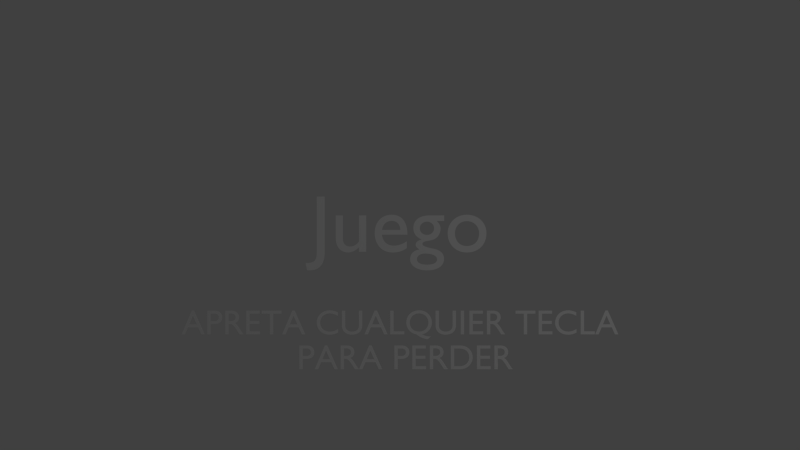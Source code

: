 # Source: Juego.blend  (saved by Blender 2.70.0; exported with 4.5.12 LTS)
import bpy
from mathutils import Matrix  # noqa: F401  (used for matrix-valued properties, if any)

bpy.ops.wm.read_factory_settings(use_empty=True)
scene = bpy.context.scene
scene.name = 'Juego'

# ---- collections
col_collection_1 = bpy.data.collections.new('Collection 1'); scene.collection.children.link(col_collection_1)

# ---- world
world_world = bpy.data.worlds.new('World'); scene.world = world_world
world_world.color = (0.05088, 0.05088, 0.05088)
world_world.use_sun_shadow = False
world_world.sun_shadow_jitter_overblur = 0.0
world_world.cycles.sampling_method = 'MANUAL'
world_world.cycles.sample_map_resolution = 256

# ---- cameras
cam_camera = bpy.data.cameras.new('Camera')
cam_camera.type = 'ORTHO'
cam_camera.clip_end = 100.0
cam_camera.lens = 35.0
cam_camera.sensor_width = 32.0
cam_camera.sensor_height = 18.0
cam_camera.ortho_scale = 7.314
cam_camera.dof.focus_distance = 0.0
cam_camera.dof.aperture_fstop = 128.0

# ---- lights
light_lamp = bpy.data.lights.new('Lamp', 'POINT')
light_lamp.transmission_factor = 0.0
light_lamp.cutoff_distance = 30.0
light_lamp.energy = 100.0
light_lamp.shadow_buffer_clip_start = 1.001
light_lamp.shadow_soft_size = 0.1
light_lamp.shadow_maximum_resolution = 0.006
light_lamp.use_absolute_resolution = True
light_lamp.cycles.use_multiple_importance_sampling = False

# ---- meshes
me_mesh_001 = bpy.data.meshes.new('Mesh.001')
me_mesh_001.from_pydata([(2.709, -0.318, 0.0), (2.709, -1.0, 0.0), (2.807, -1.0, 0.0), (2.807, -0.704, 0.0), (2.848, -0.704, 0.0), (2.86, -0.7044, 0.0), (2.873, -0.7058, 0.0), (2.885, -0.7087, 0.0), (2.897, -0.7133, 0.0), (2.91, -0.7201, 0.0), (2.924, -0.7295, 0.0), (2.938, -0.7418, 0.0), (2.953, -0.7573, 0.0), (2.97, -0.7766, 0.0), (2.988, -0.7998, 0.0), (3.007, -0.8275, 0.0), (3.029, -0.86, 0.0), (3.119, -1.0, 0.0), (3.236, -1.0, 0.0), (3.225, -0.9846, 0.0), (3.215, -0.9707, 0.0), (3.206, -0.9581, 0.0), (3.197, -0.9466, 0.0), (3.19, -0.9359, 0.0), (3.183, -0.9257, 0.0), (3.176, -0.916, 0.0), (3.17, -0.9064, 0.0), (3.163, -0.8968, 0.0), (3.157, -0.8868, 0.0), (3.15, -0.8763, 0.0), (3.143, -0.865, 0.0), (3.13, -0.8442, 0.0), (3.118, -0.8243, 0.0), (3.106, -0.8054, 0.0), (3.094, -0.7873, 0.0), (3.083, -0.7702, 0.0), (3.071, -0.754, 0.0), (3.059, -0.7387, 0.0), (3.046, -0.7243, 0.0), (3.034, -0.7109, 0.0), (3.02, -0.6983, 0.0), (3.006, -0.6867, 0.0), (2.991, -0.676, 0.0), (3.009, -0.6681, 0.0), (3.025, -0.659, 0.0), (3.04, -0.6488, 0.0), (3.053, -0.6374, 0.0), (3.065, -0.6248, 0.0), (3.075, -0.6112, 0.0), (3.084, -0.5966, 0.0), (3.092, -0.581, 0.0), (3.097, -0.5643, 0.0), (3.102, -0.5468, 0.0), (3.104, -0.5283, 0.0), (3.105, -0.509, 0.0), (3.103, -0.4805, 0.0), (3.098, -0.4539, 0.0), (3.089, -0.4294, 0.0), (3.078, -0.407, 0.0), (3.063, -0.387, 0.0), (3.045, -0.3692, 0.0), (3.024, -0.354, 0.0), (3.0, -0.3413, 0.0), (2.974, -0.3312, 0.0), (2.946, -0.324, 0.0), (2.914, -0.3195, 0.0), (2.881, -0.318, 0.0), (2.807, -0.402, 0.0), (2.87, -0.402, 0.0), (2.893, -0.4028, 0.0), (2.913, -0.4052, 0.0), (2.931, -0.4091, 0.0), (2.947, -0.4145, 0.0), (2.961, -0.4213, 0.0), (2.972, -0.4295, 0.0), (2.982, -0.439, 0.0), (2.99, -0.4499, 0.0), (2.996, -0.4619, 0.0), (3.0, -0.4751, 0.0), (3.003, -0.4895, 0.0), (3.004, -0.505, 0.0), (3.004, -0.5192, 0.0), (3.002, -0.533, 0.0), (2.998, -0.5464, 0.0), (2.993, -0.5591, 0.0), (2.986, -0.571, 0.0), (2.977, -0.5819, 0.0), (2.965, -0.5916, 0.0), (2.952, -0.5999, 0.0), (2.935, -0.6067, 0.0), (2.916, -0.6117, 0.0), (2.895, -0.6149, 0.0), (2.87, -0.616, 0.0), (2.807, -0.616, 0.0), (2.594, -0.318, 0.0), (2.207, -0.318, 0.0), (2.207, -1.0, 0.0), (2.603, -1.0, 0.0), (2.603, -0.912, 0.0), (2.305, -0.912, 0.0), (2.305, -0.7, 0.0), (2.584, -0.7, 0.0), (2.584, -0.612, 0.0), (2.305, -0.612, 0.0), (2.305, -0.406, 0.0), (2.594, -0.406, 0.0), (1.458, -1.0, 0.0), (1.724, -1.0, 0.0), (1.778, -0.9966, 0.0), (1.829, -0.9869, 0.0), (1.875, -0.9713, 0.0), (1.918, -0.9505, 0.0), (1.956, -0.9249, 0.0), (1.989, -0.8951, 0.0), (2.018, -0.8617, 0.0), (2.042, -0.8252, 0.0), (2.061, -0.7861, 0.0), (2.075, -0.745, 0.0), (2.083, -0.7025, 0.0), (2.086, -0.659, 0.0), (2.084, -0.6185, 0.0), (2.077, -0.5778, 0.0), (2.065, -0.5378, 0.0), (2.048, -0.499, 0.0), (2.026, -0.4622, 0.0), (1.999, -0.4281, 0.0), (1.967, -0.3974, 0.0), (1.929, -0.3706, 0.0), (1.886, -0.3486, 0.0), (1.837, -0.3321, 0.0), (1.783, -0.3216, 0.0), (1.723, -0.318, 0.0), (1.458, -0.318, 0.0), (1.556, -0.406, 0.0), (1.707, -0.406, 0.0), (1.753, -0.4084, 0.0), (1.794, -0.4152, 0.0), (1.831, -0.4263, 0.0), (1.864, -0.4411, 0.0), (1.893, -0.4595, 0.0), (1.918, -0.4811, 0.0), (1.938, -0.5056, 0.0), (1.955, -0.5325, 0.0), (1.968, -0.5617, 0.0), (1.978, -0.5927, 0.0), (1.983, -0.6252, 0.0), (1.985, -0.659, 0.0), (1.984, -0.6816, 0.0), (1.98, -0.7069, 0.0), (1.974, -0.734, 0.0), (1.964, -0.7619, 0.0), (1.95, -0.7899, 0.0), (1.932, -0.817, 0.0), (1.909, -0.8424, 0.0), (1.881, -0.8651, 0.0), (1.848, -0.8843, 0.0), (1.809, -0.8991, 0.0), (1.764, -0.9086, 0.0), (1.712, -0.912, 0.0), (1.556, -0.912, 0.0), (0.855, -0.318, 0.0), (0.855, -1.0, 0.0), (0.953, -1.0, 0.0), (0.953, -0.704, 0.0), (0.994, -0.704, 0.0), (1.006, -0.7044, 0.0), (1.019, -0.7058, 0.0), (1.031, -0.7087, 0.0), (1.043, -0.7133, 0.0), (1.056, -0.7201, 0.0), (1.07, -0.7295, 0.0), (1.084, -0.7418, 0.0), (1.099, -0.7573, 0.0), (1.116, -0.7766, 0.0), (1.134, -0.7998, 0.0), (1.153, -0.8275, 0.0), (1.175, -0.86, 0.0), (1.265, -1.0, 0.0), (1.382, -1.0, 0.0), (1.371, -0.9846, 0.0), (1.361, -0.9707, 0.0), (1.352, -0.9581, 0.0), (1.343, -0.9466, 0.0), (1.336, -0.9359, 0.0), (1.329, -0.9257, 0.0), (1.322, -0.916, 0.0), (1.316, -0.9064, 0.0), (1.309, -0.8968, 0.0), (1.303, -0.8868, 0.0), (1.296, -0.8763, 0.0), (1.289, -0.865, 0.0), (1.276, -0.8442, 0.0), (1.264, -0.8243, 0.0), (1.252, -0.8054, 0.0), (1.24, -0.7873, 0.0), (1.229, -0.7702, 0.0), (1.217, -0.754, 0.0), (1.205, -0.7387, 0.0), (1.192, -0.7243, 0.0), (1.18, -0.7109, 0.0), (1.166, -0.6983, 0.0), (1.152, -0.6867, 0.0), (1.137, -0.676, 0.0), (1.155, -0.6681, 0.0), (1.171, -0.659, 0.0), (1.186, -0.6488, 0.0), (1.199, -0.6374, 0.0), (1.211, -0.6248, 0.0), (1.221, -0.6112, 0.0), (1.23, -0.5966, 0.0), (1.238, -0.581, 0.0), (1.243, -0.5643, 0.0), (1.248, -0.5468, 0.0), (1.25, -0.5283, 0.0), (1.251, -0.509, 0.0), (1.249, -0.4805, 0.0), (1.244, -0.4539, 0.0), (1.235, -0.4294, 0.0), (1.224, -0.407, 0.0), (1.209, -0.387, 0.0), (1.191, -0.3692, 0.0), (1.17, -0.354, 0.0), (1.146, -0.3413, 0.0), (1.12, -0.3312, 0.0), (1.092, -0.324, 0.0), (1.06, -0.3195, 0.0), (1.027, -0.318, 0.0), (0.953, -0.402, 0.0), (1.016, -0.402, 0.0), (1.039, -0.4028, 0.0), (1.059, -0.4052, 0.0), (1.077, -0.4091, 0.0), (1.093, -0.4145, 0.0), (1.107, -0.4213, 0.0), (1.118, -0.4295, 0.0), (1.128, -0.439, 0.0), (1.136, -0.4499, 0.0), (1.142, -0.4619, 0.0), (1.146, -0.4751, 0.0), (1.149, -0.4895, 0.0), (1.15, -0.505, 0.0), (1.15, -0.5192, 0.0), (1.148, -0.533, 0.0), (1.144, -0.5464, 0.0), (1.139, -0.5591, 0.0), (1.132, -0.571, 0.0), (1.123, -0.5819, 0.0), (1.111, -0.5916, 0.0), (1.098, -0.5999, 0.0), (1.081, -0.6067, 0.0), (1.062, -0.6117, 0.0), (1.041, -0.6149, 0.0), (1.016, -0.616, 0.0), (0.953, -0.616, 0.0), (0.74, -0.318, 0.0), (0.353, -0.318, 0.0), (0.353, -1.0, 0.0), (0.749, -1.0, 0.0), (0.749, -0.912, 0.0), (0.451, -0.912, 0.0), (0.451, -0.7, 0.0), (0.73, -0.7, 0.0), (0.73, -0.612, 0.0), (0.451, -0.612, 0.0), (0.451, -0.406, 0.0), (0.74, -0.406, 0.0), (-0.162, -0.318, 0.0), (-0.162, -1.0, 0.0), (-0.064, -1.0, 0.0), (-0.064, -0.705, 0.0), (0.038, -0.705, 0.0), (0.07572, -0.7033, 0.0), (0.1099, -0.6983, 0.0), (0.1406, -0.6902, 0.0), (0.1679, -0.6793, 0.0), (0.1917, -0.6657, 0.0), (0.2123, -0.6496, 0.0), (0.2295, -0.6314, 0.0), (0.2435, -0.6111, 0.0), (0.2543, -0.589, 0.0), (0.2619, -0.5653, 0.0), (0.2665, -0.5402, 0.0), (0.268, -0.514, 0.0), (0.2666, -0.4875, 0.0), (0.2623, -0.462, 0.0), (0.255, -0.4378, 0.0), (0.2449, -0.4152, 0.0), (0.2316, -0.3943, 0.0), (0.2154, -0.3755, 0.0), (0.196, -0.3589, 0.0), (0.1735, -0.3448, 0.0), (0.1478, -0.3334, 0.0), (0.1188, -0.325, 0.0), (0.08657, -0.3198, 0.0), (0.051, -0.318, 0.0), (-0.064, -0.406, 0.0), (0.051, -0.406, 0.0), (0.07198, -0.4071, 0.0), (0.0905, -0.4102, 0.0), (0.1067, -0.4152, 0.0), (0.1206, -0.4219, 0.0), (0.1325, -0.4299, 0.0), (0.1424, -0.4392, 0.0), (0.1504, -0.4496, 0.0), (0.1567, -0.4608, 0.0), (0.1614, -0.4727, 0.0), (0.1646, -0.4849, 0.0), (0.1664, -0.4975, 0.0), (0.167, -0.51, 0.0), (0.166, -0.5264, 0.0), (0.1632, -0.5415, 0.0), (0.1585, -0.5554, 0.0), (0.1521, -0.568, 0.0), (0.144, -0.5792, 0.0), (0.1344, -0.589, 0.0), (0.1232, -0.5974, 0.0), (0.1106, -0.6044, 0.0), (0.09655, -0.6098, 0.0), (0.08124, -0.6138, 0.0), (0.0647, -0.6162, 0.0), (0.047, -0.617, 0.0), (-0.064, -0.617, 0.0), (-0.815, -0.314, 0.0), (-0.884, -0.314, 0.0), (-1.177, -1.0, 0.0), (-1.077, -1.0, 0.0), (-0.991, -0.799, 0.0), (-0.701, -0.799, 0.0), (-0.61, -1.0, 0.0), (-0.51, -1.0, 0.0), (-0.851, -0.464, 0.0), (-0.741, -0.711, 0.0), (-0.953, -0.711, 0.0), (-1.704, -0.318, 0.0), (-1.704, -1.0, 0.0), (-1.606, -1.0, 0.0), (-1.606, -0.704, 0.0), (-1.565, -0.704, 0.0), (-1.553, -0.7044, 0.0), (-1.54, -0.7058, 0.0), (-1.528, -0.7087, 0.0), (-1.516, -0.7133, 0.0), (-1.503, -0.7201, 0.0), (-1.49, -0.7295, 0.0), (-1.475, -0.7418, 0.0), (-1.46, -0.7573, 0.0), (-1.443, -0.7766, 0.0), (-1.425, -0.7998, 0.0), (-1.406, -0.8275, 0.0), (-1.384, -0.86, 0.0), (-1.294, -1.0, 0.0), (-1.177, -1.0, 0.0), (-1.188, -0.9846, 0.0), (-1.198, -0.9707, 0.0), (-1.207, -0.9581, 0.0), (-1.216, -0.9466, 0.0), (-1.223, -0.9359, 0.0), (-1.23, -0.9257, 0.0), (-1.237, -0.916, 0.0), (-1.243, -0.9064, 0.0), (-1.25, -0.8968, 0.0), (-1.256, -0.8868, 0.0), (-1.263, -0.8763, 0.0), (-1.27, -0.865, 0.0), (-1.283, -0.8442, 0.0), (-1.295, -0.8243, 0.0), (-1.307, -0.8054, 0.0), (-1.319, -0.7873, 0.0), (-1.33, -0.7702, 0.0), (-1.342, -0.754, 0.0), (-1.354, -0.7387, 0.0), (-1.367, -0.7243, 0.0), (-1.379, -0.7109, 0.0), (-1.393, -0.6983, 0.0), (-1.407, -0.6867, 0.0), (-1.422, -0.676, 0.0), (-1.404, -0.6681, 0.0), (-1.388, -0.659, 0.0), (-1.373, -0.6488, 0.0), (-1.36, -0.6374, 0.0), (-1.348, -0.6248, 0.0), (-1.338, -0.6112, 0.0), (-1.329, -0.5966, 0.0), (-1.321, -0.581, 0.0), (-1.316, -0.5643, 0.0), (-1.311, -0.5468, 0.0), (-1.309, -0.5283, 0.0), (-1.308, -0.509, 0.0), (-1.31, -0.4805, 0.0), (-1.315, -0.4539, 0.0), (-1.324, -0.4294, 0.0), (-1.335, -0.407, 0.0), (-1.35, -0.387, 0.0), (-1.368, -0.3692, 0.0), (-1.389, -0.354, 0.0), (-1.413, -0.3413, 0.0), (-1.439, -0.3312, 0.0), (-1.467, -0.324, 0.0), (-1.499, -0.3195, 0.0), (-1.532, -0.318, 0.0), (-1.606, -0.402, 0.0), (-1.543, -0.402, 0.0), (-1.52, -0.4028, 0.0), (-1.5, -0.4052, 0.0), (-1.482, -0.4091, 0.0), (-1.466, -0.4145, 0.0), (-1.452, -0.4213, 0.0), (-1.441, -0.4295, 0.0), (-1.431, -0.439, 0.0), (-1.423, -0.4499, 0.0), (-1.417, -0.4619, 0.0), (-1.413, -0.4751, 0.0), (-1.41, -0.4895, 0.0), (-1.409, -0.505, 0.0), (-1.409, -0.5192, 0.0), (-1.411, -0.533, 0.0), (-1.415, -0.5464, 0.0), (-1.42, -0.5591, 0.0), (-1.427, -0.571, 0.0), (-1.436, -0.5819, 0.0), (-1.448, -0.5916, 0.0), (-1.461, -0.5999, 0.0), (-1.478, -0.6067, 0.0), (-1.497, -0.6117, 0.0), (-1.518, -0.6149, 0.0), (-1.543, -0.616, 0.0), (-1.606, -0.616, 0.0), (-2.086, -0.314, 0.0), (-2.155, -0.314, 0.0), (-2.448, -1.0, 0.0), (-2.348, -1.0, 0.0), (-2.262, -0.799, 0.0), (-1.972, -0.799, 0.0), (-1.881, -1.0, 0.0), (-1.781, -1.0, 0.0), (-2.122, -0.464, 0.0), (-2.012, -0.711, 0.0), (-2.224, -0.711, 0.0), (-2.888, -0.318, 0.0), (-2.888, -1.0, 0.0), (-2.79, -1.0, 0.0), (-2.79, -0.705, 0.0), (-2.688, -0.705, 0.0), (-2.65, -0.7033, 0.0), (-2.616, -0.6983, 0.0), (-2.585, -0.6902, 0.0), (-2.558, -0.6793, 0.0), (-2.534, -0.6657, 0.0), (-2.514, -0.6496, 0.0), (-2.497, -0.6314, 0.0), (-2.483, -0.6111, 0.0), (-2.472, -0.589, 0.0), (-2.464, -0.5653, 0.0), (-2.46, -0.5402, 0.0), (-2.458, -0.514, 0.0), (-2.459, -0.4875, 0.0), (-2.464, -0.462, 0.0), (-2.471, -0.4378, 0.0), (-2.481, -0.4152, 0.0), (-2.494, -0.3943, 0.0), (-2.511, -0.3755, 0.0), (-2.53, -0.3589, 0.0), (-2.553, -0.3448, 0.0), (-2.578, -0.3334, 0.0), (-2.607, -0.325, 0.0), (-2.639, -0.3198, 0.0), (-2.675, -0.318, 0.0), (-2.79, -0.406, 0.0), (-2.675, -0.406, 0.0), (-2.654, -0.4071, 0.0), (-2.636, -0.4102, 0.0), (-2.619, -0.4152, 0.0), (-2.605, -0.4219, 0.0), (-2.594, -0.4299, 0.0), (-2.584, -0.4392, 0.0), (-2.576, -0.4496, 0.0), (-2.569, -0.4608, 0.0), (-2.565, -0.4727, 0.0), (-2.561, -0.4849, 0.0), (-2.56, -0.4975, 0.0), (-2.559, -0.51, 0.0), (-2.56, -0.5264, 0.0), (-2.563, -0.5415, 0.0), (-2.567, -0.5554, 0.0), (-2.574, -0.568, 0.0), (-2.582, -0.5792, 0.0), (-2.592, -0.589, 0.0), (-2.603, -0.5974, 0.0), (-2.615, -0.6044, 0.0), (-2.629, -0.6098, 0.0), (-2.645, -0.6138, 0.0), (-2.661, -0.6162, 0.0), (-2.679, -0.617, 0.0), (-2.79, -0.617, 0.0), (5.963, 0.686, 0.0), (5.894, 0.686, 0.0), (5.601, 0.0, 0.0), (5.701, 0.0, 0.0), (5.787, 0.201, 0.0), (6.077, 0.201, 0.0), (6.168, 0.0, 0.0), (6.268, 0.0, 0.0), (5.927, 0.536, 0.0), (6.037, 0.289, 0.0), (5.825, 0.289, 0.0), (5.283, 0.682, 0.0), (5.185, 0.682, 0.0), (5.185, 0.0, 0.0), (5.591, 0.0, 0.0), (5.591, 0.088, 0.0), (5.283, 0.088, 0.0), (5.059, 0.635, 0.0), (5.036, 0.6443, 0.0), (5.014, 0.6527, 0.0), (4.993, 0.6602, 0.0), (4.972, 0.6669, 0.0), (4.952, 0.6727, 0.0), (4.933, 0.6776, 0.0), (4.914, 0.6818, 0.0), (4.896, 0.6851, 0.0), (4.878, 0.6877, 0.0), (4.86, 0.6896, 0.0), (4.842, 0.6906, 0.0), (4.825, 0.691, 0.0), (4.772, 0.6879, 0.0), (4.721, 0.6788, 0.0), (4.675, 0.664, 0.0), (4.631, 0.6439, 0.0), (4.592, 0.6188, 0.0), (4.556, 0.589, 0.0), (4.525, 0.5549, 0.0), (4.499, 0.5168, 0.0), (4.478, 0.475, 0.0), (4.463, 0.4299, 0.0), (4.454, 0.3818, 0.0), (4.451, 0.331, 0.0), (4.453, 0.2943, 0.0), (4.46, 0.2562, 0.0), (4.472, 0.2175, 0.0), (4.489, 0.1793, 0.0), (4.511, 0.1423, 0.0), (4.539, 0.1074, 0.0), (4.571, 0.07545, 0.0), (4.609, 0.04737, 0.0), (4.653, 0.02402, 0.0), (4.702, 0.006255, 0.0), (4.757, -0.005041, 0.0), (4.819, -0.009, 0.0), (4.845, -0.008488, 0.0), (4.869, -0.006986, 0.0), (4.893, -0.004547, 0.0), (4.915, -0.001222, 0.0), (4.937, 0.002936, 0.0), (4.957, 0.007875, 0.0), (4.977, 0.01354, 0.0), (4.995, 0.01989, 0.0), (5.014, 0.02686, 0.0), (5.031, 0.0344, 0.0), (5.049, 0.04247, 0.0), (5.066, 0.051, 0.0), (5.066, 0.158, 0.0), (5.046, 0.146, 0.0), (5.026, 0.1349, 0.0), (5.007, 0.1249, 0.0), (4.987, 0.1158, 0.0), (4.967, 0.1078, 0.0), (4.947, 0.1008, 0.0), (4.926, 0.09477, 0.0), (4.906, 0.08985, 0.0), (4.886, 0.086, 0.0), (4.867, 0.08323, 0.0), (4.847, 0.08156, 0.0), (4.828, 0.081, 0.0), (4.788, 0.08317, 0.0), (4.75, 0.08956, 0.0), (4.715, 0.09995, 0.0), (4.683, 0.1141, 0.0), (4.654, 0.1319, 0.0), (4.628, 0.1531, 0.0), (4.605, 0.1775, 0.0), (4.587, 0.2049, 0.0), (4.572, 0.235, 0.0), (4.561, 0.2677, 0.0), (4.554, 0.3028, 0.0), (4.552, 0.34, 0.0), (4.554, 0.3766, 0.0), (4.561, 0.4114, 0.0), (4.572, 0.4441, 0.0), (4.587, 0.4743, 0.0), (4.606, 0.502, 0.0), (4.629, 0.5268, 0.0), (4.655, 0.5484, 0.0), (4.684, 0.5667, 0.0), (4.715, 0.5813, 0.0), (4.749, 0.5921, 0.0), (4.785, 0.5987, 0.0), (4.824, 0.601, 0.0), (4.843, 0.6005, 0.0), (4.863, 0.5991, 0.0), (4.882, 0.5968, 0.0), (4.901, 0.5935, 0.0), (4.92, 0.5892, 0.0), (4.939, 0.5839, 0.0), (4.958, 0.5775, 0.0), (4.978, 0.5702, 0.0), (4.997, 0.5618, 0.0), (5.017, 0.5523, 0.0), (5.038, 0.5417, 0.0), (5.059, 0.53, 0.0), (4.365, 0.682, 0.0), (3.978, 0.682, 0.0), (3.978, 0.0, 0.0), (4.374, 0.0, 0.0), (4.374, 0.088, 0.0), (4.076, 0.088, 0.0), (4.076, 0.3, 0.0), (4.355, 0.3, 0.0), (4.355, 0.388, 0.0), (4.076, 0.388, 0.0), (4.076, 0.594, 0.0), (4.365, 0.594, 0.0), (3.886, 0.682, 0.0), (3.316, 0.682, 0.0), (3.316, 0.594, 0.0), (3.552, 0.594, 0.0), (3.552, 0.0, 0.0), (3.65, 0.0, 0.0), (3.65, 0.594, 0.0), (3.886, 0.594, 0.0), (2.494, 0.682, 0.0), (2.494, 0.0, 0.0), (2.592, 0.0, 0.0), (2.592, 0.296, 0.0), (2.633, 0.296, 0.0), (2.645, 0.2956, 0.0), (2.657, 0.2942, 0.0), (2.669, 0.2913, 0.0), (2.682, 0.2867, 0.0), (2.695, 0.2799, 0.0), (2.708, 0.2705, 0.0), (2.722, 0.2582, 0.0), (2.738, 0.2427, 0.0), (2.754, 0.2234, 0.0), (2.772, 0.2002, 0.0), (2.792, 0.1725, 0.0), (2.814, 0.14, 0.0), (2.904, 0.0, 0.0), (3.021, 0.0, 0.0), (3.009, 0.01541, 0.0), (2.999, 0.02931, 0.0), (2.99, 0.04191, 0.0), (2.982, 0.05344, 0.0), (2.974, 0.06415, 0.0), (2.967, 0.07425, 0.0), (2.961, 0.08398, 0.0), (2.954, 0.09356, 0.0), (2.948, 0.1032, 0.0), (2.941, 0.1132, 0.0), (2.935, 0.1237, 0.0), (2.928, 0.135, 0.0), (2.915, 0.1558, 0.0), (2.902, 0.1757, 0.0), (2.891, 0.1946, 0.0), (2.879, 0.2127, 0.0), (2.867, 0.2298, 0.0), (2.855, 0.246, 0.0), (2.843, 0.2613, 0.0), (2.831, 0.2757, 0.0), (2.818, 0.2891, 0.0), (2.805, 0.3017, 0.0), (2.791, 0.3133, 0.0), (2.776, 0.324, 0.0), (2.793, 0.3319, 0.0), (2.809, 0.341, 0.0), (2.824, 0.3512, 0.0), (2.838, 0.3626, 0.0), (2.849, 0.3752, 0.0), (2.86, 0.3888, 0.0), (2.869, 0.4034, 0.0), (2.876, 0.419, 0.0), (2.882, 0.4357, 0.0), (2.886, 0.4532, 0.0), (2.889, 0.4717, 0.0), (2.89, 0.491, 0.0), (2.888, 0.5195, 0.0), (2.882, 0.5461, 0.0), (2.874, 0.5706, 0.0), (2.862, 0.593, 0.0), (2.847, 0.613, 0.0), (2.829, 0.6308, 0.0), (2.808, 0.646, 0.0), (2.785, 0.6587, 0.0), (2.759, 0.6688, 0.0), (2.73, 0.676, 0.0), (2.699, 0.6805, 0.0), (2.666, 0.682, 0.0), (2.592, 0.598, 0.0), (2.655, 0.598, 0.0), (2.677, 0.5972, 0.0), (2.697, 0.5948, 0.0), (2.715, 0.5909, 0.0), (2.731, 0.5855, 0.0), (2.745, 0.5787, 0.0), (2.757, 0.5705, 0.0), (2.767, 0.561, 0.0), (2.774, 0.5501, 0.0), (2.781, 0.5381, 0.0), (2.785, 0.5249, 0.0), (2.787, 0.5105, 0.0), (2.789, 0.495, 0.0), (2.788, 0.4808, 0.0), (2.786, 0.467, 0.0), (2.783, 0.4536, 0.0), (2.778, 0.4409, 0.0), (2.77, 0.429, 0.0), (2.761, 0.4181, 0.0), (2.75, 0.4084, 0.0), (2.736, 0.4001, 0.0), (2.72, 0.3933, 0.0), (2.701, 0.3883, 0.0), (2.679, 0.3851, 0.0), (2.655, 0.384, 0.0), (2.592, 0.384, 0.0), (2.379, 0.682, 0.0), (1.992, 0.682, 0.0), (1.992, 0.0, 0.0), (2.388, 0.0, 0.0), (2.388, 0.088, 0.0), (2.09, 0.088, 0.0), (2.09, 0.3, 0.0), (2.369, 0.3, 0.0), (2.369, 0.388, 0.0), (2.09, 0.388, 0.0), (2.09, 0.594, 0.0), (2.379, 0.594, 0.0), (1.841, 0.682, 0.0), (1.743, 0.682, 0.0), (1.743, 0.0, 0.0), (1.841, 0.0, 0.0), (1.607, 0.682, 0.0), (1.509, 0.682, 0.0), (1.509, 0.285, 0.0), (1.508, 0.2693, 0.0), (1.508, 0.2542, 0.0), (1.507, 0.2396, 0.0), (1.505, 0.2257, 0.0), (1.503, 0.2124, 0.0), (1.5, 0.1996, 0.0), (1.497, 0.1875, 0.0), (1.492, 0.176, 0.0), (1.487, 0.165, 0.0), (1.481, 0.1547, 0.0), (1.474, 0.1451, 0.0), (1.466, 0.136, 0.0), (1.457, 0.1284, 0.0), (1.448, 0.1212, 0.0), (1.438, 0.1143, 0.0), (1.427, 0.108, 0.0), (1.415, 0.1021, 0.0), (1.402, 0.09688, 0.0), (1.388, 0.09227, 0.0), (1.373, 0.08837, 0.0), (1.358, 0.08523, 0.0), (1.341, 0.08292, 0.0), (1.324, 0.08149, 0.0), (1.306, 0.081, 0.0), (1.291, 0.0814, 0.0), (1.277, 0.08259, 0.0), (1.263, 0.08458, 0.0), (1.25, 0.08737, 0.0), (1.237, 0.09097, 0.0), (1.225, 0.09538, 0.0), (1.212, 0.1006, 0.0), (1.201, 0.1066, 0.0), (1.19, 0.1135, 0.0), (1.179, 0.1212, 0.0), (1.168, 0.1297, 0.0), (1.159, 0.139, 0.0), (1.151, 0.1468, 0.0), (1.145, 0.1548, 0.0), (1.139, 0.1631, 0.0), (1.134, 0.172, 0.0), (1.13, 0.1815, 0.0), (1.126, 0.1918, 0.0), (1.124, 0.203, 0.0), (1.121, 0.2154, 0.0), (1.12, 0.229, 0.0), (1.118, 0.244, 0.0), (1.118, 0.2607, 0.0), (1.118, 0.279, 0.0), (1.118, 0.682, 0.0), (1.02, 0.682, 0.0), (1.02, 0.258, 0.0), (1.022, 0.2137, 0.0), (1.031, 0.1736, 0.0), (1.044, 0.1378, 0.0), (1.061, 0.1061, 0.0), (1.083, 0.07845, 0.0), (1.108, 0.05475, 0.0), (1.135, 0.03492, 0.0), (1.166, 0.01889, 0.0), (1.198, 0.006562, 0.0), (1.232, -0.002139, 0.0), (1.268, -0.007299, 0.0), (1.304, -0.009, 0.0), (1.352, -0.006739, 0.0), (1.396, -7.87e-05, 0.0), (1.436, 0.0108, 0.0), (1.472, 0.0257, 0.0), (1.504, 0.04446, 0.0), (1.531, 0.06688, 0.0), (1.554, 0.09277, 0.0), (1.573, 0.122, 0.0), (1.588, 0.1543, 0.0), (1.598, 0.1895, 0.0), (1.604, 0.2275, 0.0), (1.607, 0.268, 0.0), (0.6315, 0.0, 0.0), (0.6717, 0.01024, 0.0), (0.7098, 0.02476, 0.0), (0.7455, 0.04327, 0.0), (0.7785, 0.06544, 0.0), (0.8085, 0.091, 0.0), (0.8354, 0.1196, 0.0), (0.8588, 0.151, 0.0), (0.8785, 0.1849, 0.0), (0.8943, 0.2209, 0.0), (0.9059, 0.2588, 0.0), (0.9131, 0.2983, 0.0), (0.9155, 0.339, 0.0), (0.9123, 0.3879, 0.0), (0.9031, 0.4345, 0.0), (0.8881, 0.4784, 0.0), (0.8678, 0.5191, 0.0), (0.8424, 0.5565, 0.0), (0.8125, 0.59, 0.0), (0.7783, 0.6194, 0.0), (0.7402, 0.6442, 0.0), (0.6987, 0.6641, 0.0), (0.6539, 0.6788, 0.0), (0.6064, 0.6879, 0.0), (0.5565, 0.691, 0.0), (0.5027, 0.688, 0.0), (0.4519, 0.6794, 0.0), (0.4045, 0.6653, 0.0), (0.3608, 0.646, 0.0), (0.3211, 0.6219, 0.0), (0.2856, 0.5933, 0.0), (0.2548, 0.5603, 0.0), (0.2289, 0.5233, 0.0), (0.2082, 0.4826, 0.0), (0.193, 0.4385, 0.0), (0.1837, 0.3912, 0.0), (0.1805, 0.341, 0.0), (0.1829, 0.2992, 0.0), (0.1899, 0.2589, 0.0), (0.2014, 0.2205, 0.0), (0.2171, 0.1841, 0.0), (0.2367, 0.1501, 0.0), (0.2601, 0.1188, 0.0), (0.287, 0.09023, 0.0), (0.3172, 0.06485, 0.0), (0.3505, 0.04288, 0.0), (0.3866, 0.02456, 0.0), (0.4254, 0.01019, 0.0), (0.4665, 0.0, 0.0), (0.4905, -0.01725, 0.0), (0.5151, -0.03391, 0.0), (0.5404, -0.04984, 0.0), (0.5662, -0.06493, 0.0), (0.5928, -0.07902, 0.0), (0.6201, -0.092, 0.0), (0.6482, -0.1037, 0.0), (0.6771, -0.1141, 0.0), (0.7068, -0.1229, 0.0), (0.7374, -0.1301, 0.0), (0.769, -0.1355, 0.0), (0.8015, -0.139, 0.0), (0.8895, -0.052, 0.0), (0.8865, -0.049, 0.0), (0.8697, -0.05302, 0.0), (0.8527, -0.05558, 0.0), (0.8353, -0.05669, 0.0), (0.8173, -0.05633, 0.0), (0.7985, -0.05452, 0.0), (0.7789, -0.05125, 0.0), (0.7581, -0.04652, 0.0), (0.7361, -0.04033, 0.0), (0.7125, -0.03269, 0.0), (0.6874, -0.02358, 0.0), (0.6604, -0.01302, 0.0), (0.6315, -0.001, 0.0), (0.6315, 0.001, 0.0), (0.5525, 0.601, 0.0), (0.5894, 0.5987, 0.0), (0.6243, 0.5919, 0.0), (0.6571, 0.5809, 0.0), (0.6875, 0.5659, 0.0), (0.7153, 0.5473, 0.0), (0.7401, 0.5254, 0.0), (0.7618, 0.5003, 0.0), (0.7801, 0.4724, 0.0), (0.7948, 0.442, 0.0), (0.8056, 0.4092, 0.0), (0.8122, 0.3745, 0.0), (0.8145, 0.338, 0.0), (0.8123, 0.3037, 0.0), (0.8058, 0.2707, 0.0), (0.7953, 0.2392, 0.0), (0.7809, 0.2096, 0.0), (0.7629, 0.1822, 0.0), (0.7415, 0.1574, 0.0), (0.717, 0.1354, 0.0), (0.6895, 0.1167, 0.0), (0.6593, 0.1016, 0.0), (0.6265, 0.09038, 0.0), (0.5915, 0.0834, 0.0), (0.5545, 0.081, 0.0), (0.5109, 0.08346, 0.0), (0.4711, 0.0906, 0.0), (0.4351, 0.1021, 0.0), (0.4028, 0.1175, 0.0), (0.3744, 0.1365, 0.0), (0.3498, 0.1588, 0.0), (0.3289, 0.1839, 0.0), (0.3118, 0.2115, 0.0), (0.2986, 0.2413, 0.0), (0.2891, 0.2729, 0.0), (0.2834, 0.3059, 0.0), (0.2815, 0.34, 0.0), (0.2829, 0.3668, 0.0), (0.2874, 0.3951, 0.0), (0.2952, 0.4242, 0.0), (0.3064, 0.4534, 0.0), (0.3215, 0.482, 0.0), (0.3405, 0.5091, 0.0), (0.3638, 0.5341, 0.0), (0.3916, 0.5562, 0.0), (0.4241, 0.5747, 0.0), (0.4616, 0.5888, 0.0), (0.5043, 0.5978, 0.0), (-0.1825, 0.682, 0.0), (-0.2805, 0.682, 0.0), (-0.2805, 0.0, 0.0), (0.1255, 0.0, 0.0), (0.1255, 0.088, 0.0), (-0.1825, 0.088, 0.0), (-0.6595, 0.686, 0.0), (-0.7285, 0.686, 0.0), (-1.021, 0.0, 0.0), (-0.9215, 0.0, 0.0), (-0.8355, 0.201, 0.0), (-0.5455, 0.201, 0.0), (-0.4545, 0.0, 0.0), (-0.3545, 0.0, 0.0), (-0.6955, 0.536, 0.0), (-0.5855, 0.289, 0.0), (-0.7975, 0.289, 0.0), (-1.081, 0.682, 0.0), (-1.179, 0.682, 0.0), (-1.179, 0.285, 0.0), (-1.18, 0.2693, 0.0), (-1.18, 0.2542, 0.0), (-1.181, 0.2396, 0.0), (-1.183, 0.2257, 0.0), (-1.185, 0.2124, 0.0), (-1.188, 0.1996, 0.0), (-1.191, 0.1875, 0.0), (-1.196, 0.176, 0.0), (-1.201, 0.165, 0.0), (-1.207, 0.1547, 0.0), (-1.214, 0.1451, 0.0), (-1.222, 0.136, 0.0), (-1.231, 0.1284, 0.0), (-1.24, 0.1212, 0.0), (-1.25, 0.1143, 0.0), (-1.261, 0.108, 0.0), (-1.273, 0.1021, 0.0), (-1.286, 0.09688, 0.0), (-1.3, 0.09227, 0.0), (-1.315, 0.08837, 0.0), (-1.33, 0.08523, 0.0), (-1.347, 0.08292, 0.0), (-1.364, 0.08149, 0.0), (-1.382, 0.081, 0.0), (-1.397, 0.0814, 0.0), (-1.411, 0.08259, 0.0), (-1.425, 0.08458, 0.0), (-1.438, 0.08737, 0.0), (-1.451, 0.09097, 0.0), (-1.463, 0.09538, 0.0), (-1.476, 0.1006, 0.0), (-1.487, 0.1066, 0.0), (-1.498, 0.1135, 0.0), (-1.509, 0.1212, 0.0), (-1.52, 0.1297, 0.0), (-1.529, 0.139, 0.0), (-1.537, 0.1468, 0.0), (-1.543, 0.1548, 0.0), (-1.549, 0.1631, 0.0), (-1.554, 0.172, 0.0), (-1.558, 0.1815, 0.0), (-1.562, 0.1918, 0.0), (-1.564, 0.203, 0.0), (-1.567, 0.2154, 0.0), (-1.568, 0.229, 0.0), (-1.57, 0.244, 0.0), (-1.57, 0.2607, 0.0), (-1.57, 0.279, 0.0), (-1.57, 0.682, 0.0), (-1.668, 0.682, 0.0), (-1.668, 0.258, 0.0), (-1.666, 0.2137, 0.0), (-1.657, 0.1736, 0.0), (-1.644, 0.1378, 0.0), (-1.627, 0.1061, 0.0), (-1.605, 0.07845, 0.0), (-1.58, 0.05475, 0.0), (-1.553, 0.03492, 0.0), (-1.522, 0.01889, 0.0), (-1.49, 0.006562, 0.0), (-1.456, -0.002139, 0.0), (-1.42, -0.007299, 0.0), (-1.384, -0.009, 0.0), (-1.336, -0.006739, 0.0), (-1.292, -7.87e-05, 0.0), (-1.252, 0.0108, 0.0), (-1.216, 0.0257, 0.0), (-1.184, 0.04446, 0.0), (-1.157, 0.06688, 0.0), (-1.134, 0.09277, 0.0), (-1.115, 0.122, 0.0), (-1.1, 0.1543, 0.0), (-1.09, 0.1895, 0.0), (-1.084, 0.2275, 0.0), (-1.081, 0.268, 0.0), (-1.781, 0.635, 0.0), (-1.804, 0.6443, 0.0), (-1.826, 0.6527, 0.0), (-1.847, 0.6602, 0.0), (-1.868, 0.6669, 0.0), (-1.888, 0.6727, 0.0), (-1.907, 0.6776, 0.0), (-1.926, 0.6818, 0.0), (-1.944, 0.6851, 0.0), (-1.962, 0.6877, 0.0), (-1.98, 0.6896, 0.0), (-1.998, 0.6906, 0.0), (-2.016, 0.691, 0.0), (-2.068, 0.6879, 0.0), (-2.119, 0.6788, 0.0), (-2.165, 0.664, 0.0), (-2.209, 0.6439, 0.0), (-2.248, 0.6188, 0.0), (-2.284, 0.589, 0.0), (-2.315, 0.5549, 0.0), (-2.341, 0.5168, 0.0), (-2.362, 0.475, 0.0), (-2.377, 0.4299, 0.0), (-2.386, 0.3818, 0.0), (-2.389, 0.331, 0.0), (-2.387, 0.2943, 0.0), (-2.38, 0.2562, 0.0), (-2.368, 0.2175, 0.0), (-2.351, 0.1793, 0.0), (-2.329, 0.1423, 0.0), (-2.302, 0.1074, 0.0), (-2.269, 0.07545, 0.0), (-2.231, 0.04737, 0.0), (-2.187, 0.02402, 0.0), (-2.138, 0.006255, 0.0), (-2.083, -0.005041, 0.0), (-2.022, -0.009, 0.0), (-1.995, -0.008488, 0.0), (-1.971, -0.006986, 0.0), (-1.947, -0.004547, 0.0), (-1.925, -0.001222, 0.0), (-1.903, 0.002936, 0.0), (-1.883, 0.007875, 0.0), (-1.863, 0.01354, 0.0), (-1.845, 0.01989, 0.0), (-1.826, 0.02686, 0.0), (-1.809, 0.0344, 0.0), (-1.791, 0.04247, 0.0), (-1.774, 0.051, 0.0), (-1.774, 0.158, 0.0), (-1.794, 0.146, 0.0), (-1.814, 0.1349, 0.0), (-1.833, 0.1249, 0.0), (-1.853, 0.1158, 0.0), (-1.873, 0.1078, 0.0), (-1.893, 0.1008, 0.0), (-1.914, 0.09477, 0.0), (-1.934, 0.08985, 0.0), (-1.954, 0.086, 0.0), (-1.973, 0.08323, 0.0), (-1.993, 0.08156, 0.0), (-2.013, 0.081, 0.0), (-2.052, 0.08317, 0.0), (-2.09, 0.08956, 0.0), (-2.125, 0.09995, 0.0), (-2.157, 0.1141, 0.0), (-2.186, 0.1319, 0.0), (-2.212, 0.1531, 0.0), (-2.235, 0.1775, 0.0), (-2.253, 0.2049, 0.0), (-2.268, 0.235, 0.0), (-2.279, 0.2677, 0.0), (-2.286, 0.3028, 0.0), (-2.289, 0.34, 0.0), (-2.286, 0.3766, 0.0), (-2.279, 0.4114, 0.0), (-2.268, 0.4441, 0.0), (-2.253, 0.4743, 0.0), (-2.234, 0.502, 0.0), (-2.211, 0.5268, 0.0), (-2.185, 0.5484, 0.0), (-2.156, 0.5667, 0.0), (-2.125, 0.5813, 0.0), (-2.091, 0.5921, 0.0), (-2.055, 0.5987, 0.0), (-2.016, 0.601, 0.0), (-1.997, 0.6005, 0.0), (-1.977, 0.5991, 0.0), (-1.958, 0.5968, 0.0), (-1.939, 0.5935, 0.0), (-1.92, 0.5892, 0.0), (-1.901, 0.5839, 0.0), (-1.882, 0.5775, 0.0), (-1.862, 0.5702, 0.0), (-1.843, 0.5618, 0.0), (-1.823, 0.5523, 0.0), (-1.802, 0.5417, 0.0), (-1.781, 0.53, 0.0), (-3.021, 0.686, 0.0), (-3.09, 0.686, 0.0), (-3.383, 0.0, 0.0), (-3.283, 0.0, 0.0), (-3.197, 0.201, 0.0), (-2.907, 0.201, 0.0), (-2.816, 0.0, 0.0), (-2.716, 0.0, 0.0), (-3.057, 0.536, 0.0), (-2.947, 0.289, 0.0), (-3.159, 0.289, 0.0), (-3.4, 0.682, 0.0), (-3.97, 0.682, 0.0), (-3.97, 0.594, 0.0), (-3.734, 0.594, 0.0), (-3.734, 0.0, 0.0), (-3.636, 0.0, 0.0), (-3.636, 0.594, 0.0), (-3.4, 0.594, 0.0), (-4.025, 0.682, 0.0), (-4.412, 0.682, 0.0), (-4.412, 0.0, 0.0), (-4.016, 0.0, 0.0), (-4.016, 0.088, 0.0), (-4.314, 0.088, 0.0), (-4.314, 0.3, 0.0), (-4.035, 0.3, 0.0), (-4.035, 0.388, 0.0), (-4.314, 0.388, 0.0), (-4.314, 0.594, 0.0), (-4.025, 0.594, 0.0), (-5.014, 0.682, 0.0), (-5.014, 0.0, 0.0), (-4.916, 0.0, 0.0), (-4.916, 0.296, 0.0), (-4.875, 0.296, 0.0), (-4.862, 0.2956, 0.0), (-4.85, 0.2942, 0.0), (-4.838, 0.2913, 0.0), (-4.825, 0.2867, 0.0), (-4.812, 0.2799, 0.0), (-4.799, 0.2705, 0.0), (-4.785, 0.2582, 0.0), (-4.769, 0.2427, 0.0), (-4.753, 0.2234, 0.0), (-4.735, 0.2002, 0.0), (-4.715, 0.1725, 0.0), (-4.694, 0.14, 0.0), (-4.604, 0.0, 0.0), (-4.487, 0.0, 0.0), (-4.498, 0.01541, 0.0), (-4.508, 0.02931, 0.0), (-4.517, 0.04191, 0.0), (-4.525, 0.05344, 0.0), (-4.533, 0.06415, 0.0), (-4.54, 0.07425, 0.0), (-4.546, 0.08398, 0.0), (-4.553, 0.09356, 0.0), (-4.559, 0.1032, 0.0), (-4.566, 0.1132, 0.0), (-4.572, 0.1237, 0.0), (-4.58, 0.135, 0.0), (-4.592, 0.1558, 0.0), (-4.605, 0.1757, 0.0), (-4.616, 0.1946, 0.0), (-4.628, 0.2127, 0.0), (-4.64, 0.2298, 0.0), (-4.652, 0.246, 0.0), (-4.664, 0.2613, 0.0), (-4.676, 0.2757, 0.0), (-4.689, 0.2891, 0.0), (-4.702, 0.3017, 0.0), (-4.716, 0.3133, 0.0), (-4.732, 0.324, 0.0), (-4.714, 0.3319, 0.0), (-4.698, 0.341, 0.0), (-4.683, 0.3512, 0.0), (-4.67, 0.3626, 0.0), (-4.658, 0.3752, 0.0), (-4.647, 0.3888, 0.0), (-4.638, 0.4034, 0.0), (-4.631, 0.419, 0.0), (-4.625, 0.4357, 0.0), (-4.621, 0.4532, 0.0), (-4.618, 0.4717, 0.0), (-4.618, 0.491, 0.0), (-4.619, 0.5195, 0.0), (-4.625, 0.5461, 0.0), (-4.633, 0.5706, 0.0), (-4.645, 0.593, 0.0), (-4.66, 0.613, 0.0), (-4.678, 0.6308, 0.0), (-4.699, 0.646, 0.0), (-4.722, 0.6587, 0.0), (-4.748, 0.6688, 0.0), (-4.777, 0.676, 0.0), (-4.808, 0.6805, 0.0), (-4.842, 0.682, 0.0), (-4.916, 0.598, 0.0), (-4.853, 0.598, 0.0), (-4.83, 0.5972, 0.0), (-4.81, 0.5948, 0.0), (-4.792, 0.5909, 0.0), (-4.776, 0.5855, 0.0), (-4.762, 0.5787, 0.0), (-4.75, 0.5705, 0.0), (-4.74, 0.561, 0.0), (-4.733, 0.5501, 0.0), (-4.727, 0.5381, 0.0), (-4.722, 0.5249, 0.0), (-4.72, 0.5105, 0.0), (-4.719, 0.495, 0.0), (-4.719, 0.4808, 0.0), (-4.721, 0.467, 0.0), (-4.724, 0.4536, 0.0), (-4.729, 0.4409, 0.0), (-4.737, 0.429, 0.0), (-4.746, 0.4181, 0.0), (-4.757, 0.4084, 0.0), (-4.771, 0.4001, 0.0), (-4.787, 0.3933, 0.0), (-4.806, 0.3883, 0.0), (-4.828, 0.3851, 0.0), (-4.853, 0.384, 0.0), (-4.916, 0.384, 0.0), (-5.53, 0.682, 0.0), (-5.53, 0.0, 0.0), (-5.432, 0.0, 0.0), (-5.432, 0.295, 0.0), (-5.331, 0.295, 0.0), (-5.293, 0.2967, 0.0), (-5.259, 0.3017, 0.0), (-5.228, 0.3098, 0.0), (-5.201, 0.3207, 0.0), (-5.177, 0.3343, 0.0), (-5.156, 0.3504, 0.0), (-5.139, 0.3686, 0.0), (-5.125, 0.3889, 0.0), (-5.114, 0.411, 0.0), (-5.107, 0.4347, 0.0), (-5.102, 0.4598, 0.0), (-5.101, 0.486, 0.0), (-5.102, 0.5125, 0.0), (-5.106, 0.538, 0.0), (-5.113, 0.5622, 0.0), (-5.124, 0.5848, 0.0), (-5.137, 0.6057, 0.0), (-5.153, 0.6245, 0.0), (-5.172, 0.6411, 0.0), (-5.195, 0.6552, 0.0), (-5.221, 0.6666, 0.0), (-5.25, 0.675, 0.0), (-5.282, 0.6802, 0.0), (-5.318, 0.682, 0.0), (-5.432, 0.594, 0.0), (-5.318, 0.594, 0.0), (-5.297, 0.5929, 0.0), (-5.278, 0.5898, 0.0), (-5.262, 0.5848, 0.0), (-5.248, 0.5781, 0.0), (-5.236, 0.5701, 0.0), (-5.226, 0.5608, 0.0), (-5.218, 0.5504, 0.0), (-5.212, 0.5392, 0.0), (-5.207, 0.5273, 0.0), (-5.204, 0.5151, 0.0), (-5.202, 0.5025, 0.0), (-5.201, 0.49, 0.0), (-5.202, 0.4736, 0.0), (-5.205, 0.4585, 0.0), (-5.21, 0.4446, 0.0), (-5.216, 0.432, 0.0), (-5.224, 0.4208, 0.0), (-5.234, 0.411, 0.0), (-5.245, 0.4026, 0.0), (-5.258, 0.3956, 0.0), (-5.272, 0.3902, 0.0), (-5.287, 0.3862, 0.0), (-5.304, 0.3838, 0.0), (-5.322, 0.383, 0.0), (-5.432, 0.383, 0.0), (-5.906, 0.686, 0.0), (-5.975, 0.686, 0.0), (-6.268, 0.0, 0.0), (-6.168, 0.0, 0.0), (-6.082, 0.201, 0.0), (-5.792, 0.201, 0.0), (-5.701, 0.0, 0.0), (-5.601, 0.0, 0.0), (-5.942, 0.536, 0.0), (-5.832, 0.289, 0.0), (-6.044, 0.289, 0.0)], [], [(1, 67, 0), (67, 66, 0), (67, 65, 66), (67, 64, 65), (67, 63, 64), (67, 62, 63), (67, 61, 62), (67, 60, 61), (67, 59, 60), (67, 68, 59), (68, 58, 59), (1, 93, 67), (69, 58, 68), (70, 58, 69), (71, 58, 70), (71, 57, 58), (72, 57, 71), (73, 57, 72), (74, 57, 73), (74, 56, 57), (75, 56, 74), (76, 56, 75), (77, 56, 76), (77, 55, 56), (78, 55, 77), (79, 55, 78), (79, 54, 55), (80, 54, 79), (81, 54, 80), (81, 53, 54), (82, 53, 81), (82, 52, 53), (83, 52, 82), (84, 52, 83), (84, 51, 52), (85, 51, 84), (85, 50, 51), (86, 50, 85), (86, 49, 50), (87, 49, 86), (88, 49, 87), (88, 48, 49), (89, 48, 88), (90, 48, 89), (90, 47, 48), (91, 47, 90), (92, 47, 91), (1, 3, 93), (3, 92, 93), (3, 47, 92), (3, 46, 47), (3, 45, 46), (3, 44, 45), (3, 43, 44), (3, 42, 43), (3, 41, 42), (3, 40, 41), (3, 4, 40), (4, 5, 40), (5, 39, 40), (1, 2, 3), (6, 39, 5), (7, 39, 6), (8, 39, 7), (8, 38, 39), (9, 38, 8), (10, 38, 9), (10, 37, 38), (11, 37, 10), (11, 36, 37), (12, 36, 11), (12, 35, 36), (13, 35, 12), (13, 34, 35), (14, 34, 13), (14, 33, 34), (15, 33, 14), (15, 32, 33), (15, 31, 32), (16, 31, 15), (16, 30, 31), (17, 30, 16), (17, 29, 30), (17, 28, 29), (17, 27, 28), (17, 26, 27), (17, 25, 26), (17, 24, 25), (17, 23, 24), (17, 22, 23), (17, 21, 22), (17, 20, 21), (17, 19, 20), (17, 18, 19), (96, 104, 95), (104, 94, 95), (104, 105, 94), (96, 103, 104), (96, 100, 103), (100, 102, 103), (100, 101, 102), (96, 99, 100), (96, 98, 99), (96, 97, 98), (106, 133, 132), (133, 131, 132), (133, 130, 131), (133, 129, 130), (133, 128, 129), (133, 127, 128), (133, 126, 127), (133, 134, 126), (134, 135, 126), (135, 125, 126), (106, 159, 133), (136, 125, 135), (137, 125, 136), (138, 125, 137), (138, 124, 125), (139, 124, 138), (140, 124, 139), (140, 123, 124), (141, 123, 140), (141, 122, 123), (142, 122, 141), (143, 122, 142), (143, 121, 122), (144, 121, 143), (144, 120, 121), (145, 120, 144), (145, 119, 120), (146, 119, 145), (147, 119, 146), (147, 118, 119), (148, 118, 147), (148, 117, 118), (149, 117, 148), (150, 117, 149), (150, 116, 117), (151, 116, 150), (151, 115, 116), (152, 115, 151), (153, 115, 152), (153, 114, 115), (154, 114, 153), (154, 113, 114), (155, 113, 154), (156, 113, 155), (156, 112, 113), (157, 112, 156), (158, 112, 157), (106, 158, 159), (106, 112, 158), (106, 111, 112), (106, 110, 111), (106, 109, 110), (106, 108, 109), (106, 107, 108), (161, 227, 160), (227, 226, 160), (227, 225, 226), (227, 224, 225), (227, 223, 224), (227, 222, 223), (227, 221, 222), (227, 220, 221), (227, 219, 220), (227, 228, 219), (228, 218, 219), (161, 253, 227), (229, 218, 228), (230, 218, 229), (231, 218, 230), (231, 217, 218), (232, 217, 231), (233, 217, 232), (234, 217, 233), (234, 216, 217), (235, 216, 234), (236, 216, 235), (237, 216, 236), (237, 215, 216), (238, 215, 237), (239, 215, 238), (239, 214, 215), (240, 214, 239), (241, 214, 240), (241, 213, 214), (242, 213, 241), (242, 212, 213), (243, 212, 242), (244, 212, 243), (244, 211, 212), (245, 211, 244), (245, 210, 211), (246, 210, 245), (246, 209, 210), (247, 209, 246), (248, 209, 247), (248, 208, 209), (249, 208, 248), (250, 208, 249), (250, 207, 208), (251, 207, 250), (252, 207, 251), (161, 163, 253), (163, 252, 253), (163, 207, 252), (163, 206, 207), (163, 205, 206), (163, 204, 205), (163, 203, 204), (163, 202, 203), (163, 201, 202), (163, 200, 201), (163, 164, 200), (164, 165, 200), (165, 199, 200), (161, 162, 163), (166, 199, 165), (167, 199, 166), (168, 199, 167), (168, 198, 199), (169, 198, 168), (170, 198, 169), (170, 197, 198), (171, 197, 170), (171, 196, 197), (172, 196, 171), (172, 195, 196), (173, 195, 172), (173, 194, 195), (174, 194, 173), (174, 193, 194), (175, 193, 174), (175, 192, 193), (175, 191, 192), (176, 191, 175), (176, 190, 191), (177, 190, 176), (177, 189, 190), (177, 188, 189), (177, 187, 188), (177, 186, 187), (177, 185, 186), (177, 184, 185), (177, 183, 184), (177, 182, 183), (177, 181, 182), (177, 180, 181), (177, 179, 180), (177, 178, 179), (256, 264, 255), (264, 254, 255), (264, 265, 254), (256, 263, 264), (256, 260, 263), (260, 262, 263), (260, 261, 262), (256, 259, 260), (256, 258, 259), (256, 257, 258), (267, 295, 266), (295, 294, 266), (295, 293, 294), (295, 292, 293), (295, 291, 292), (295, 290, 291), (295, 289, 290), (295, 288, 289), (295, 287, 288), (295, 296, 287), (296, 286, 287), (267, 321, 295), (297, 286, 296), (298, 286, 297), (299, 286, 298), (299, 285, 286), (300, 285, 299), (301, 285, 300), (302, 285, 301), (302, 284, 285), (303, 284, 302), (304, 284, 303), (305, 284, 304), (305, 283, 284), (306, 283, 305), (307, 283, 306), (307, 282, 283), (308, 282, 307), (309, 282, 308), (309, 281, 282), (310, 281, 309), (310, 280, 281), (311, 280, 310), (312, 280, 311), (312, 279, 280), (313, 279, 312), (314, 279, 313), (314, 278, 279), (315, 278, 314), (316, 278, 315), (317, 278, 316), (318, 278, 317), (318, 277, 278), (319, 277, 318), (320, 277, 319), (267, 269, 321), (269, 320, 321), (269, 277, 320), (269, 276, 277), (269, 275, 276), (269, 274, 275), (269, 273, 274), (269, 272, 273), (269, 271, 272), (269, 270, 271), (267, 268, 269), (324, 322, 323), (324, 330, 322), (330, 329, 322), (324, 332, 330), (331, 329, 330), (324, 326, 332), (326, 331, 332), (326, 327, 331), (327, 329, 331), (324, 325, 326), (328, 329, 327), (334, 400, 333), (400, 399, 333), (400, 398, 399), (400, 397, 398), (400, 396, 397), (400, 395, 396), (400, 394, 395), (400, 393, 394), (400, 392, 393), (400, 401, 392), (401, 391, 392), (334, 426, 400), (402, 391, 401), (403, 391, 402), (404, 391, 403), (404, 390, 391), (405, 390, 404), (406, 390, 405), (407, 390, 406), (407, 389, 390), (408, 389, 407), (409, 389, 408), (410, 389, 409), (410, 388, 389), (411, 388, 410), (412, 388, 411), (412, 387, 388), (413, 387, 412), (414, 387, 413), (414, 386, 387), (415, 386, 414), (415, 385, 386), (416, 385, 415), (417, 385, 416), (417, 384, 385), (418, 384, 417), (418, 383, 384), (419, 383, 418), (419, 382, 383), (420, 382, 419), (421, 382, 420), (421, 381, 382), (422, 381, 421), (423, 381, 422), (423, 380, 381), (424, 380, 423), (425, 380, 424), (334, 336, 426), (336, 425, 426), (336, 380, 425), (336, 379, 380), (336, 378, 379), (336, 377, 378), (336, 376, 377), (336, 375, 376), (336, 374, 375), (336, 373, 374), (336, 337, 373), (337, 338, 373), (338, 372, 373), (334, 335, 336), (339, 372, 338), (340, 372, 339), (341, 372, 340), (341, 371, 372), (342, 371, 341), (343, 371, 342), (343, 370, 371), (344, 370, 343), (344, 369, 370), (345, 369, 344), (345, 368, 369), (346, 368, 345), (346, 367, 368), (347, 367, 346), (347, 366, 367), (348, 366, 347), (348, 365, 366), (348, 364, 365), (349, 364, 348), (349, 363, 364), (350, 363, 349), (350, 362, 363), (350, 361, 362), (350, 360, 361), (350, 359, 360), (350, 358, 359), (350, 357, 358), (350, 356, 357), (350, 355, 356), (350, 354, 355), (350, 353, 354), (350, 352, 353), (350, 351, 352), (429, 427, 428), (429, 435, 427), (435, 434, 427), (429, 437, 435), (436, 434, 435), (429, 431, 437), (431, 436, 437), (431, 432, 436), (432, 434, 436), (429, 430, 431), (433, 434, 432), (439, 467, 438), (467, 466, 438), (467, 465, 466), (467, 464, 465), (467, 463, 464), (467, 462, 463), (467, 461, 462), (467, 460, 461), (467, 459, 460), (467, 468, 459), (468, 458, 459), (439, 493, 467), (469, 458, 468), (470, 458, 469), (471, 458, 470), (471, 457, 458), (472, 457, 471), (473, 457, 472), (474, 457, 473), (474, 456, 457), (475, 456, 474), (476, 456, 475), (477, 456, 476), (477, 455, 456), (478, 455, 477), (479, 455, 478), (479, 454, 455), (480, 454, 479), (481, 454, 480), (481, 453, 454), (482, 453, 481), (482, 452, 453), (483, 452, 482), (484, 452, 483), (484, 451, 452), (485, 451, 484), (486, 451, 485), (486, 450, 451), (487, 450, 486), (488, 450, 487), (489, 450, 488), (490, 450, 489), (490, 449, 450), (491, 449, 490), (492, 449, 491), (439, 441, 493), (441, 492, 493), (441, 449, 492), (441, 448, 449), (441, 447, 448), (441, 446, 447), (441, 445, 446), (441, 444, 445), (441, 443, 444), (441, 442, 443), (439, 440, 441), (496, 494, 495), (496, 502, 494), (502, 501, 494), (496, 504, 502), (503, 501, 502), (496, 498, 504), (498, 503, 504), (498, 499, 503), (499, 501, 503), (496, 497, 498), (500, 501, 499), (507, 505, 506), (507, 510, 505), (507, 509, 510), (507, 508, 509), (524, 522, 523), (524, 521, 522), (524, 520, 521), (525, 520, 524), (525, 519, 520), (525, 518, 519), (525, 517, 518), (526, 517, 525), (526, 516, 517), (526, 515, 516), (526, 514, 515), (527, 514, 526), (527, 513, 514), (527, 512, 513), (527, 511, 512), (528, 511, 527), (528, 598, 511), (598, 599, 511), (599, 600, 511), (600, 601, 511), (601, 602, 511), (602, 603, 511), (603, 604, 511), (604, 605, 511), (605, 606, 511), (606, 607, 511), (607, 608, 511), (529, 596, 528), (596, 597, 528), (597, 598, 528), (529, 595, 596), (529, 594, 595), (529, 593, 594), (530, 593, 529), (530, 592, 593), (530, 591, 592), (531, 591, 530), (531, 590, 591), (531, 589, 590), (532, 589, 531), (532, 588, 589), (533, 588, 532), (533, 587, 588), (533, 586, 587), (534, 586, 533), (534, 585, 586), (535, 585, 534), (535, 584, 585), (535, 583, 584), (536, 583, 535), (536, 582, 583), (537, 582, 536), (537, 581, 582), (538, 581, 537), (538, 580, 581), (539, 580, 538), (539, 579, 580), (540, 579, 539), (540, 578, 579), (561, 559, 560), (540, 577, 578), (562, 559, 561), (541, 577, 540), (563, 559, 562), (541, 576, 577), (564, 559, 563), (565, 559, 564), (541, 575, 576), (566, 559, 565), (542, 575, 541), (567, 559, 566), (542, 574, 575), (568, 559, 567), (569, 559, 568), (542, 573, 574), (570, 559, 569), (571, 559, 570), (542, 572, 573), (572, 559, 571), (542, 559, 572), (543, 559, 542), (543, 558, 559), (544, 558, 543), (544, 557, 558), (544, 556, 557), (544, 555, 556), (545, 555, 544), (545, 554, 555), (545, 553, 554), (545, 552, 553), (546, 552, 545), (546, 551, 552), (546, 550, 551), (546, 549, 550), (547, 549, 546), (547, 548, 549), (611, 619, 610), (619, 609, 610), (619, 620, 609), (611, 618, 619), (611, 615, 618), (615, 617, 618), (615, 616, 617), (611, 614, 615), (611, 613, 614), (611, 612, 613), (623, 621, 622), (623, 628, 621), (624, 628, 623), (625, 627, 624), (627, 628, 624), (625, 626, 627), (630, 696, 629), (696, 695, 629), (696, 694, 695), (696, 693, 694), (696, 692, 693), (696, 691, 692), (696, 690, 691), (696, 689, 690), (696, 688, 689), (696, 697, 688), (697, 687, 688), (630, 722, 696), (698, 687, 697), (699, 687, 698), (700, 687, 699), (700, 686, 687), (701, 686, 700), (702, 686, 701), (703, 686, 702), (703, 685, 686), (704, 685, 703), (705, 685, 704), (706, 685, 705), (706, 684, 685), (707, 684, 706), (708, 684, 707), (708, 683, 684), (709, 683, 708), (710, 683, 709), (710, 682, 683), (711, 682, 710), (711, 681, 682), (712, 681, 711), (713, 681, 712), (713, 680, 681), (714, 680, 713), (714, 679, 680), (715, 679, 714), (715, 678, 679), (716, 678, 715), (717, 678, 716), (717, 677, 678), (718, 677, 717), (719, 677, 718), (719, 676, 677), (720, 676, 719), (721, 676, 720), (630, 632, 722), (632, 721, 722), (632, 676, 721), (632, 675, 676), (632, 674, 675), (632, 673, 674), (632, 672, 673), (632, 671, 672), (632, 670, 671), (632, 669, 670), (632, 633, 669), (633, 634, 669), (634, 668, 669), (630, 631, 632), (635, 668, 634), (636, 668, 635), (637, 668, 636), (637, 667, 668), (638, 667, 637), (639, 667, 638), (639, 666, 667), (640, 666, 639), (640, 665, 666), (641, 665, 640), (641, 664, 665), (642, 664, 641), (642, 663, 664), (643, 663, 642), (643, 662, 663), (644, 662, 643), (644, 661, 662), (644, 660, 661), (645, 660, 644), (645, 659, 660), (646, 659, 645), (646, 658, 659), (646, 657, 658), (646, 656, 657), (646, 655, 656), (646, 654, 655), (646, 653, 654), (646, 652, 653), (646, 651, 652), (646, 650, 651), (646, 649, 650), (646, 648, 649), (646, 647, 648), (725, 733, 724), (733, 723, 724), (733, 734, 723), (725, 732, 733), (725, 729, 732), (729, 731, 732), (729, 730, 731), (725, 728, 729), (725, 727, 728), (725, 726, 727), (737, 735, 736), (737, 738, 735), (792, 790, 791), (792, 789, 790), (741, 739, 740), (741, 816, 739), (742, 816, 741), (792, 788, 789), (743, 816, 742), (743, 815, 816), (792, 787, 788), (793, 787, 792), (744, 815, 743), (793, 786, 787), (745, 815, 744), (793, 785, 786), (745, 814, 815), (746, 814, 745), (793, 784, 785), (794, 784, 793), (747, 814, 746), (794, 783, 784), (748, 814, 747), (794, 782, 783), (748, 813, 814), (749, 813, 748), (794, 781, 782), (750, 813, 749), (795, 781, 794), (795, 780, 781), (751, 813, 750), (795, 779, 780), (795, 778, 779), (752, 813, 751), (752, 812, 813), (795, 777, 778), (753, 812, 752), (795, 776, 777), (796, 776, 795), (754, 812, 753), (796, 775, 776), (755, 812, 754), (755, 811, 812), (796, 774, 775), (756, 811, 755), (757, 811, 756), (796, 773, 774), (758, 811, 757), (796, 772, 773), (797, 772, 796), (759, 811, 758), (797, 771, 772), (760, 811, 759), (797, 770, 771), (760, 810, 811), (761, 810, 760), (797, 769, 770), (762, 810, 761), (797, 768, 769), (763, 810, 762), (797, 767, 768), (764, 810, 763), (797, 766, 767), (765, 810, 764), (797, 765, 766), (797, 810, 765), (798, 810, 797), (798, 809, 810), (799, 809, 798), (799, 808, 809), (800, 808, 799), (800, 807, 808), (801, 807, 800), (801, 806, 807), (802, 806, 801), (802, 805, 806), (803, 805, 802), (803, 804, 805), (842, 840, 841), (843, 840, 842), (843, 839, 840), (844, 839, 843), (844, 838, 839), (845, 838, 844), (845, 837, 838), (846, 837, 845), (846, 836, 837), (847, 836, 846), (847, 893, 836), (893, 835, 836), (847, 940, 893), (894, 835, 893), (895, 835, 894), (847, 939, 940), (848, 939, 847), (896, 835, 895), (896, 834, 835), (848, 938, 939), (897, 834, 896), (848, 937, 938), (898, 834, 897), (849, 937, 848), (898, 833, 834), (849, 936, 937), (899, 833, 898), (849, 935, 936), (900, 833, 899), (850, 935, 849), (900, 832, 833), (850, 934, 935), (901, 832, 900), (851, 934, 850), (851, 933, 934), (901, 831, 832), (902, 831, 901), (851, 932, 933), (903, 831, 902), (852, 932, 851), (903, 830, 831), (852, 931, 932), (904, 830, 903), (852, 930, 931), (853, 930, 852), (904, 829, 830), (905, 829, 904), (853, 929, 930), (854, 929, 853), (854, 928, 929), (905, 828, 829), (906, 828, 905), (854, 927, 928), (907, 828, 906), (855, 927, 854), (907, 827, 828), (855, 926, 927), (908, 827, 907), (856, 926, 855), (908, 826, 827), (856, 925, 926), (909, 826, 908), (909, 825, 826), (857, 925, 856), (857, 924, 925), (910, 825, 909), (910, 824, 825), (858, 924, 857), (858, 923, 924), (911, 824, 910), (858, 922, 923), (912, 824, 911), (912, 823, 824), (859, 922, 858), (859, 921, 922), (913, 823, 912), (913, 822, 823), (860, 921, 859), (860, 920, 921), (914, 822, 913), (860, 919, 920), (915, 822, 914), (915, 821, 822), (860, 918, 919), (916, 821, 915), (861, 918, 860), (861, 917, 918), (917, 821, 916), (861, 821, 917), (861, 820, 821), (862, 820, 861), (862, 819, 820), (863, 819, 862), (863, 818, 819), (864, 818, 863), (864, 892, 818), (892, 817, 818), (865, 892, 864), (865, 891, 892), (866, 891, 865), (866, 890, 891), (866, 889, 890), (867, 889, 866), (867, 888, 889), (867, 887, 888), (868, 887, 867), (868, 886, 887), (868, 885, 886), (880, 878, 879), (869, 885, 868), (869, 884, 885), (880, 877, 878), (881, 877, 880), (869, 883, 884), (882, 877, 881), (869, 882, 883), (869, 877, 882), (870, 877, 869), (871, 877, 870), (872, 877, 871), (873, 877, 872), (874, 877, 873), (875, 877, 874), (876, 877, 875), (943, 941, 942), (943, 946, 941), (943, 945, 946), (943, 944, 945), (949, 947, 948), (949, 955, 947), (955, 954, 947), (949, 957, 955), (956, 954, 955), (949, 951, 957), (951, 956, 957), (951, 952, 956), (952, 954, 956), (949, 950, 951), (953, 954, 952), (1011, 1009, 1010), (1011, 1008, 1009), (960, 958, 959), (960, 1035, 958), (961, 1035, 960), (1011, 1007, 1008), (962, 1035, 961), (962, 1034, 1035), (1011, 1006, 1007), (1012, 1006, 1011), (963, 1034, 962), (1012, 1005, 1006), (964, 1034, 963), (1012, 1004, 1005), (964, 1033, 1034), (965, 1033, 964), (1012, 1003, 1004), (1013, 1003, 1012), (966, 1033, 965), (1013, 1002, 1003), (967, 1033, 966), (1013, 1001, 1002), (967, 1032, 1033), (968, 1032, 967), (1013, 1000, 1001), (969, 1032, 968), (1014, 1000, 1013), (1014, 999, 1000), (970, 1032, 969), (1014, 998, 999), (1014, 997, 998), (971, 1032, 970), (971, 1031, 1032), (1014, 996, 997), (972, 1031, 971), (1014, 995, 996), (1015, 995, 1014), (973, 1031, 972), (1015, 994, 995), (974, 1031, 973), (974, 1030, 1031), (1015, 993, 994), (975, 1030, 974), (976, 1030, 975), (1015, 992, 993), (977, 1030, 976), (1015, 991, 992), (1016, 991, 1015), (978, 1030, 977), (1016, 990, 991), (979, 1030, 978), (1016, 989, 990), (979, 1029, 1030), (980, 1029, 979), (1016, 988, 989), (981, 1029, 980), (1016, 987, 988), (982, 1029, 981), (1016, 986, 987), (983, 1029, 982), (1016, 985, 986), (984, 1029, 983), (1016, 984, 985), (1016, 1029, 984), (1017, 1029, 1016), (1017, 1028, 1029), (1018, 1028, 1017), (1018, 1027, 1028), (1019, 1027, 1018), (1019, 1026, 1027), (1020, 1026, 1019), (1020, 1025, 1026), (1021, 1025, 1020), (1021, 1024, 1025), (1022, 1024, 1021), (1022, 1023, 1024), (1049, 1047, 1048), (1049, 1046, 1047), (1049, 1045, 1046), (1050, 1045, 1049), (1050, 1044, 1045), (1050, 1043, 1044), (1050, 1042, 1043), (1051, 1042, 1050), (1051, 1041, 1042), (1051, 1040, 1041), (1051, 1039, 1040), (1052, 1039, 1051), (1052, 1038, 1039), (1052, 1037, 1038), (1052, 1036, 1037), (1053, 1036, 1052), (1053, 1123, 1036), (1123, 1124, 1036), (1124, 1125, 1036), (1125, 1126, 1036), (1126, 1127, 1036), (1127, 1128, 1036), (1128, 1129, 1036), (1129, 1130, 1036), (1130, 1131, 1036), (1131, 1132, 1036), (1132, 1133, 1036), (1054, 1121, 1053), (1121, 1122, 1053), (1122, 1123, 1053), (1054, 1120, 1121), (1054, 1119, 1120), (1054, 1118, 1119), (1055, 1118, 1054), (1055, 1117, 1118), (1055, 1116, 1117), (1056, 1116, 1055), (1056, 1115, 1116), (1056, 1114, 1115), (1057, 1114, 1056), (1057, 1113, 1114), (1058, 1113, 1057), (1058, 1112, 1113), (1058, 1111, 1112), (1059, 1111, 1058), (1059, 1110, 1111), (1060, 1110, 1059), (1060, 1109, 1110), (1060, 1108, 1109), (1061, 1108, 1060), (1061, 1107, 1108), (1062, 1107, 1061), (1062, 1106, 1107), (1063, 1106, 1062), (1063, 1105, 1106), (1064, 1105, 1063), (1064, 1104, 1105), (1065, 1104, 1064), (1065, 1103, 1104), (1086, 1084, 1085), (1065, 1102, 1103), (1087, 1084, 1086), (1066, 1102, 1065), (1088, 1084, 1087), (1066, 1101, 1102), (1089, 1084, 1088), (1090, 1084, 1089), (1066, 1100, 1101), (1091, 1084, 1090), (1067, 1100, 1066), (1092, 1084, 1091), (1067, 1099, 1100), (1093, 1084, 1092), (1094, 1084, 1093), (1067, 1098, 1099), (1095, 1084, 1094), (1096, 1084, 1095), (1067, 1097, 1098), (1097, 1084, 1096), (1067, 1084, 1097), (1068, 1084, 1067), (1068, 1083, 1084), (1069, 1083, 1068), (1069, 1082, 1083), (1069, 1081, 1082), (1069, 1080, 1081), (1070, 1080, 1069), (1070, 1079, 1080), (1070, 1078, 1079), (1070, 1077, 1078), (1071, 1077, 1070), (1071, 1076, 1077), (1071, 1075, 1076), (1071, 1074, 1075), (1072, 1074, 1071), (1072, 1073, 1074), (1136, 1134, 1135), (1136, 1142, 1134), (1142, 1141, 1134), (1136, 1144, 1142), (1143, 1141, 1142), (1136, 1138, 1144), (1138, 1143, 1144), (1138, 1139, 1143), (1139, 1141, 1143), (1136, 1137, 1138), (1140, 1141, 1139), (1147, 1145, 1146), (1147, 1152, 1145), (1148, 1152, 1147), (1149, 1151, 1148), (1151, 1152, 1148), (1149, 1150, 1151), (1155, 1163, 1154), (1163, 1153, 1154), (1163, 1164, 1153), (1155, 1162, 1163), (1155, 1159, 1162), (1159, 1161, 1162), (1159, 1160, 1161), (1155, 1158, 1159), (1155, 1157, 1158), (1155, 1156, 1157), (1166, 1232, 1165), (1232, 1231, 1165), (1232, 1230, 1231), (1232, 1229, 1230), (1232, 1228, 1229), (1232, 1227, 1228), (1232, 1226, 1227), (1232, 1225, 1226), (1232, 1224, 1225), (1232, 1233, 1224), (1233, 1223, 1224), (1166, 1258, 1232), (1234, 1223, 1233), (1235, 1223, 1234), (1236, 1223, 1235), (1236, 1222, 1223), (1237, 1222, 1236), (1238, 1222, 1237), (1239, 1222, 1238), (1239, 1221, 1222), (1240, 1221, 1239), (1241, 1221, 1240), (1242, 1221, 1241), (1242, 1220, 1221), (1243, 1220, 1242), (1244, 1220, 1243), (1244, 1219, 1220), (1245, 1219, 1244), (1246, 1219, 1245), (1246, 1218, 1219), (1247, 1218, 1246), (1247, 1217, 1218), (1248, 1217, 1247), (1249, 1217, 1248), (1249, 1216, 1217), (1250, 1216, 1249), (1250, 1215, 1216), (1251, 1215, 1250), (1251, 1214, 1215), (1252, 1214, 1251), (1253, 1214, 1252), (1253, 1213, 1214), (1254, 1213, 1253), (1255, 1213, 1254), (1255, 1212, 1213), (1256, 1212, 1255), (1257, 1212, 1256), (1166, 1168, 1258), (1168, 1257, 1258), (1168, 1212, 1257), (1168, 1211, 1212), (1168, 1210, 1211), (1168, 1209, 1210), (1168, 1208, 1209), (1168, 1207, 1208), (1168, 1206, 1207), (1168, 1205, 1206), (1168, 1169, 1205), (1169, 1170, 1205), (1170, 1204, 1205), (1166, 1167, 1168), (1171, 1204, 1170), (1172, 1204, 1171), (1173, 1204, 1172), (1173, 1203, 1204), (1174, 1203, 1173), (1175, 1203, 1174), (1175, 1202, 1203), (1176, 1202, 1175), (1176, 1201, 1202), (1177, 1201, 1176), (1177, 1200, 1201), (1178, 1200, 1177), (1178, 1199, 1200), (1179, 1199, 1178), (1179, 1198, 1199), (1180, 1198, 1179), (1180, 1197, 1198), (1180, 1196, 1197), (1181, 1196, 1180), (1181, 1195, 1196), (1182, 1195, 1181), (1182, 1194, 1195), (1182, 1193, 1194), (1182, 1192, 1193), (1182, 1191, 1192), (1182, 1190, 1191), (1182, 1189, 1190), (1182, 1188, 1189), (1182, 1187, 1188), (1182, 1186, 1187), (1182, 1185, 1186), (1182, 1184, 1185), (1182, 1183, 1184), (1260, 1288, 1259), (1288, 1287, 1259), (1288, 1286, 1287), (1288, 1285, 1286), (1288, 1284, 1285), (1288, 1283, 1284), (1288, 1282, 1283), (1288, 1281, 1282), (1288, 1280, 1281), (1288, 1289, 1280), (1289, 1279, 1280), (1260, 1314, 1288), (1290, 1279, 1289), (1291, 1279, 1290), (1292, 1279, 1291), (1292, 1278, 1279), (1293, 1278, 1292), (1294, 1278, 1293), (1295, 1278, 1294), (1295, 1277, 1278), (1296, 1277, 1295), (1297, 1277, 1296), (1298, 1277, 1297), (1298, 1276, 1277), (1299, 1276, 1298), (1300, 1276, 1299), (1300, 1275, 1276), (1301, 1275, 1300), (1302, 1275, 1301), (1302, 1274, 1275), (1303, 1274, 1302), (1303, 1273, 1274), (1304, 1273, 1303), (1305, 1273, 1304), (1305, 1272, 1273), (1306, 1272, 1305), (1307, 1272, 1306), (1307, 1271, 1272), (1308, 1271, 1307), (1309, 1271, 1308), (1310, 1271, 1309), (1311, 1271, 1310), (1311, 1270, 1271), (1312, 1270, 1311), (1313, 1270, 1312), (1260, 1262, 1314), (1262, 1313, 1314), (1262, 1270, 1313), (1262, 1269, 1270), (1262, 1268, 1269), (1262, 1267, 1268), (1262, 1266, 1267), (1262, 1265, 1266), (1262, 1264, 1265), (1262, 1263, 1264), (1260, 1261, 1262), (1317, 1315, 1316), (1317, 1323, 1315), (1323, 1322, 1315), (1317, 1325, 1323), (1324, 1322, 1323), (1317, 1319, 1325), (1319, 1324, 1325), (1319, 1320, 1324), (1320, 1322, 1324), (1317, 1318, 1319), (1321, 1322, 1320)])
me_mesh_001.use_remesh_preserve_volume = False
me_mesh_001.use_remesh_preserve_attributes = False
me_mesh_001.use_mirror_vertex_groups = False
me_mesh_001.update()
me_mesh = bpy.data.meshes.new('Mesh')
me_mesh.from_pydata([(0.6107, 0.09437, 0.0), (0.5864, 0.09285, 0.0), (0.5633, 0.08844, 0.0), (0.5415, 0.08131, 0.0), (0.5211, 0.07164, 0.0), (0.5025, 0.05961, 0.0), (0.4858, 0.04542, 0.0), (0.4711, 0.02923, 0.0), (0.4587, 0.01124, 0.0), (0.4487, -0.008381, 0.0), (0.4414, -0.02944, 0.0), (0.4368, -0.05176, 0.0), (0.4353, -0.07515, 0.0), (0.4368, -0.1001, 0.0), (0.4412, -0.1237, 0.0), (0.4483, -0.1458, 0.0), (0.4581, -0.1662, 0.0), (0.4702, -0.1849, 0.0), (0.4847, -0.2016, 0.0), (0.5013, -0.2161, 0.0), (0.5198, -0.2284, 0.0), (0.5402, -0.2382, 0.0), (0.5622, -0.2454, 0.0), (0.5858, -0.2498, 0.0), (0.6107, -0.2513, 0.0), (0.6366, -0.2499, 0.0), (0.6611, -0.2456, 0.0), (0.6838, -0.2386, 0.0), (0.7047, -0.229, 0.0), (0.7237, -0.217, 0.0), (0.7406, -0.2027, 0.0), (0.7553, -0.1861, 0.0), (0.7676, -0.1675, 0.0), (0.7775, -0.147, 0.0), (0.7847, -0.1247, 0.0), (0.7891, -0.1007, 0.0), (0.7906, -0.07515, 0.0), (0.7891, -0.05114, 0.0), (0.7845, -0.02841, 0.0), (0.7772, -0.007132, 0.0), (0.7672, 0.01255, 0.0), (0.7546, 0.03049, 0.0), (0.7398, 0.04653, 0.0), (0.7228, 0.06051, 0.0), (0.7037, 0.07229, 0.0), (0.6829, 0.08172, 0.0), (0.6603, 0.08865, 0.0), (0.6362, 0.09291, 0.0), (0.61, 0.03514, 0.0), (0.626, 0.03419, 0.0), (0.6412, 0.03139, 0.0), (0.6555, 0.02685, 0.0), (0.6686, 0.02067, 0.0), (0.6806, 0.01294, 0.0), (0.6913, 0.003776, 0.0), (0.7006, -0.006733, 0.0), (0.7085, -0.01848, 0.0), (0.7148, -0.03138, 0.0), (0.7194, -0.04531, 0.0), (0.7223, -0.06018, 0.0), (0.7232, -0.07589, 0.0), (0.7223, -0.09327, 0.0), (0.7197, -0.1094, 0.0), (0.7153, -0.1243, 0.0), (0.7093, -0.1379, 0.0), (0.7018, -0.1502, 0.0), (0.6927, -0.1609, 0.0), (0.6822, -0.1702, 0.0), (0.6703, -0.1779, 0.0), (0.657, -0.1841, 0.0), (0.6425, -0.1885, 0.0), (0.6268, -0.1912, 0.0), (0.61, -0.1921, 0.0), (0.5945, -0.1912, 0.0), (0.5799, -0.1883, 0.0), (0.5663, -0.1837, 0.0), (0.5539, -0.1774, 0.0), (0.5425, -0.1695, 0.0), (0.5324, -0.16, 0.0), (0.5237, -0.1491, 0.0), (0.5163, -0.1367, 0.0), (0.5105, -0.1231, 0.0), (0.5062, -0.1082, 0.0), (0.5035, -0.09223, 0.0), (0.5026, -0.07515, 0.0), (0.5036, -0.05961, 0.0), (0.5063, -0.04488, 0.0), (0.5107, -0.03106, 0.0), (0.5166, -0.01826, 0.0), (0.5241, -0.006586, 0.0), (0.533, 0.003868, 0.0), (0.5431, 0.013, 0.0), (0.5545, 0.0207, 0.0), (0.567, 0.02686, 0.0), (0.5804, 0.03139, 0.0), (0.5948, 0.03419, 0.0), (0.4042, 0.0877, 0.0), (0.2672, 0.0877, 0.0), (0.2456, 0.0868, 0.0), (0.2254, 0.08414, 0.0), (0.2068, 0.07977, 0.0), (0.1898, 0.07375, 0.0), (0.1746, 0.06613, 0.0), (0.1611, 0.05698, 0.0), (0.1495, 0.04635, 0.0), (0.1399, 0.03429, 0.0), (0.1322, 0.02087, 0.0), (0.1267, 0.006137, 0.0), (0.1233, -0.009851, 0.0), (0.1221, -0.02704, 0.0), (0.1223, -0.03307, 0.0), (0.1226, -0.03894, 0.0), (0.1233, -0.04466, 0.0), (0.1241, -0.05023, 0.0), (0.1252, -0.05565, 0.0), (0.1266, -0.0609, 0.0), (0.1282, -0.06601, 0.0), (0.13, -0.07096, 0.0), (0.1321, -0.07576, 0.0), (0.1345, -0.0804, 0.0), (0.1371, -0.08489, 0.0), (0.1399, -0.08922, 0.0), (0.1432, -0.09358, 0.0), (0.1467, -0.09779, 0.0), (0.1505, -0.1019, 0.0), (0.1545, -0.1058, 0.0), (0.1587, -0.1095, 0.0), (0.1632, -0.1131, 0.0), (0.168, -0.1165, 0.0), (0.173, -0.1198, 0.0), (0.1782, -0.1229, 0.0), (0.1837, -0.1259, 0.0), (0.1894, -0.1287, 0.0), (0.1954, -0.1314, 0.0), (0.1954, -0.1329, 0.0), (0.1877, -0.135, 0.0), (0.1805, -0.1375, 0.0), (0.1738, -0.1404, 0.0), (0.1677, -0.1437, 0.0), (0.1621, -0.1473, 0.0), (0.1572, -0.1513, 0.0), (0.153, -0.1556, 0.0), (0.1494, -0.1601, 0.0), (0.1466, -0.1649, 0.0), (0.1446, -0.1698, 0.0), (0.1433, -0.175, 0.0), (0.1429, -0.1803, 0.0), (0.1431, -0.1839, 0.0), (0.1437, -0.1876, 0.0), (0.1448, -0.1911, 0.0), (0.1464, -0.1947, 0.0), (0.1484, -0.1982, 0.0), (0.1509, -0.2016, 0.0), (0.1539, -0.2051, 0.0), (0.1573, -0.2086, 0.0), (0.1613, -0.212, 0.0), (0.1657, -0.2155, 0.0), (0.1707, -0.219, 0.0), (0.1762, -0.2225, 0.0), (0.1624, -0.2263, 0.0), (0.1499, -0.2308, 0.0), (0.1388, -0.2359, 0.0), (0.1288, -0.2417, 0.0), (0.1202, -0.2481, 0.0), (0.1127, -0.2553, 0.0), (0.1065, -0.2632, 0.0), (0.1014, -0.2719, 0.0), (0.09748, -0.2813, 0.0), (0.09472, -0.2915, 0.0), (0.09308, -0.3025, 0.0), (0.09253, -0.3143, 0.0), (0.09384, -0.3285, 0.0), (0.09766, -0.342, 0.0), (0.1039, -0.3547, 0.0), (0.1124, -0.3664, 0.0), (0.123, -0.377, 0.0), (0.1356, -0.3865, 0.0), (0.15, -0.3948, 0.0), (0.1662, -0.4018, 0.0), (0.184, -0.4074, 0.0), (0.2033, -0.4115, 0.0), (0.2239, -0.4141, 0.0), (0.2458, -0.4149, 0.0), (0.2695, -0.4141, 0.0), (0.2916, -0.4117, 0.0), (0.3118, -0.4077, 0.0), (0.3302, -0.4021, 0.0), (0.3467, -0.3951, 0.0), (0.3612, -0.3867, 0.0), (0.3736, -0.3769, 0.0), (0.3839, -0.3658, 0.0), (0.392, -0.3534, 0.0), (0.3979, -0.3398, 0.0), (0.4015, -0.325, 0.0), (0.4027, -0.3091, 0.0), (0.4022, -0.2987, 0.0), (0.4005, -0.2885, 0.0), (0.3977, -0.2788, 0.0), (0.3935, -0.2695, 0.0), (0.3881, -0.2606, 0.0), (0.3812, -0.2523, 0.0), (0.3729, -0.2445, 0.0), (0.363, -0.2374, 0.0), (0.3515, -0.231, 0.0), (0.3383, -0.2254, 0.0), (0.3233, -0.2205, 0.0), (0.3065, -0.2165, 0.0), (0.2905, -0.2133, 0.0), (0.2758, -0.21, 0.0), (0.2625, -0.2068, 0.0), (0.2506, -0.2036, 0.0), (0.24, -0.2003, 0.0), (0.2308, -0.197, 0.0), (0.223, -0.1936, 0.0), (0.2165, -0.19, 0.0), (0.2115, -0.1863, 0.0), (0.2079, -0.1823, 0.0), (0.2058, -0.1781, 0.0), (0.2051, -0.1736, 0.0), (0.2069, -0.165, 0.0), (0.2119, -0.1586, 0.0), (0.2199, -0.1539, 0.0), (0.2301, -0.1504, 0.0), (0.2422, -0.1476, 0.0), (0.2558, -0.1452, 0.0), (0.2702, -0.1426, 0.0), (0.2851, -0.1393, 0.0), (0.3, -0.135, 0.0), (0.3144, -0.1291, 0.0), (0.3278, -0.1211, 0.0), (0.3398, -0.1107, 0.0), (0.3437, -0.1065, 0.0), (0.3475, -0.1017, 0.0), (0.3512, -0.0963, 0.0), (0.3547, -0.09048, 0.0), (0.3581, -0.08427, 0.0), (0.3612, -0.07775, 0.0), (0.3639, -0.07097, 0.0), (0.3663, -0.06402, 0.0), (0.3682, -0.05697, 0.0), (0.3696, -0.04989, 0.0), (0.3706, -0.04285, 0.0), (0.3709, -0.03592, 0.0), (0.3707, -0.02908, 0.0), (0.3701, -0.02258, 0.0), (0.3691, -0.01636, 0.0), (0.3676, -0.01037, 0.0), (0.3657, -0.004539, 0.0), (0.3632, 0.001185, 0.0), (0.3602, 0.006862, 0.0), (0.3566, 0.01255, 0.0), (0.3524, 0.01831, 0.0), (0.3477, 0.02421, 0.0), (0.3422, 0.03029, 0.0), (0.3361, 0.03662, 0.0), (0.4042, 0.03662, 0.0), (0.3116, -0.02778, 0.0), (0.3111, -0.03662, 0.0), (0.3095, -0.04498, 0.0), (0.3069, -0.0528, 0.0), (0.3034, -0.06002, 0.0), (0.2989, -0.0666, 0.0), (0.2937, -0.07247, 0.0), (0.2877, -0.07759, 0.0), (0.2809, -0.0819, 0.0), (0.2735, -0.08534, 0.0), (0.2656, -0.08787, 0.0), (0.257, -0.08943, 0.0), (0.248, -0.08996, 0.0), (0.2383, -0.08946, 0.0), (0.2292, -0.08798, 0.0), (0.2207, -0.08558, 0.0), (0.2129, -0.08228, 0.0), (0.2059, -0.07815, 0.0), (0.1997, -0.07321, 0.0), (0.1943, -0.06752, 0.0), (0.1898, -0.06112, 0.0), (0.1862, -0.05405, 0.0), (0.1835, -0.04635, 0.0), (0.1819, -0.03807, 0.0), (0.1814, -0.02926, 0.0), (0.182, -0.02124, 0.0), (0.1837, -0.01351, 0.0), (0.1866, -0.006148, 0.0), (0.1904, 0.0007633, 0.0), (0.1951, 0.007151, 0.0), (0.2007, 0.01294, 0.0), (0.207, 0.01804, 0.0), (0.214, 0.0224, 0.0), (0.2216, 0.02591, 0.0), (0.2298, 0.02852, 0.0), (0.2383, 0.03014, 0.0), (0.2472, 0.0307, 0.0), (0.2558, 0.03016, 0.0), (0.2641, 0.02858, 0.0), (0.272, 0.02604, 0.0), (0.2794, 0.02261, 0.0), (0.2863, 0.01838, 0.0), (0.2925, 0.0134, 0.0), (0.298, 0.007759, 0.0), (0.3027, 0.001531, 0.0), (0.3065, -0.005211, 0.0), (0.3093, -0.01239, 0.0), (0.311, -0.01994, 0.0), (0.339, -0.3143, 0.0), (0.3383, -0.3216, 0.0), (0.3362, -0.3284, 0.0), (0.3328, -0.3346, 0.0), (0.3281, -0.3402, 0.0), (0.3221, -0.3453, 0.0), (0.3148, -0.3497, 0.0), (0.3063, -0.3535, 0.0), (0.2967, -0.3566, 0.0), (0.2859, -0.3591, 0.0), (0.2741, -0.3609, 0.0), (0.2612, -0.362, 0.0), (0.2472, -0.3624, 0.0), (0.2328, -0.362, 0.0), (0.2196, -0.3609, 0.0), (0.2075, -0.3591, 0.0), (0.1966, -0.3565, 0.0), (0.1869, -0.3533, 0.0), (0.1785, -0.3493, 0.0), (0.1713, -0.3447, 0.0), (0.1654, -0.3393, 0.0), (0.1607, -0.3333, 0.0), (0.1574, -0.3266, 0.0), (0.1554, -0.3193, 0.0), (0.1547, -0.3113, 0.0), (0.1554, -0.3041, 0.0), (0.1572, -0.2973, 0.0), (0.1603, -0.2909, 0.0), (0.1644, -0.2851, 0.0), (0.1696, -0.2798, 0.0), (0.1758, -0.275, 0.0), (0.1829, -0.2709, 0.0), (0.1909, -0.2674, 0.0), (0.1997, -0.2647, 0.0), (0.2092, -0.2626, 0.0), (0.2194, -0.2614, 0.0), (0.2302, -0.261, 0.0), (0.2409, -0.2612, 0.0), (0.2524, -0.262, 0.0), (0.2644, -0.2634, 0.0), (0.2765, -0.2654, 0.0), (0.2885, -0.2682, 0.0), (0.2999, -0.2718, 0.0), (0.3105, -0.2763, 0.0), (0.3199, -0.2817, 0.0), (0.3278, -0.2881, 0.0), (0.3338, -0.2957, 0.0), (0.3377, -0.3043, 0.0), (0.06218, -0.1484, 0.0), (0.05257, -0.1545, 0.0), (0.04298, -0.1601, 0.0), (0.0334, -0.1653, 0.0), (0.02383, -0.17, 0.0), (0.01424, -0.1742, 0.0), (0.004627, -0.1779, 0.0), (-0.005014, -0.181, 0.0), (-0.0147, -0.1836, 0.0), (-0.02443, -0.1857, 0.0), (-0.03422, -0.1872, 0.0), (-0.04409, -0.1881, 0.0), (-0.05404, -0.1884, 0.0), (-0.06941, -0.1877, 0.0), (-0.0837, -0.1856, 0.0), (-0.0969, -0.1821, 0.0), (-0.109, -0.1771, 0.0), (-0.12, -0.1708, 0.0), (-0.1299, -0.1632, 0.0), (-0.1387, -0.1541, 0.0), (-0.1464, -0.1437, 0.0), (-0.1529, -0.1319, 0.0), (-0.1584, -0.1188, 0.0), (-0.1627, -0.1043, 0.0), (-0.1658, -0.08848, 0.0), (0.0681, -0.08848, 0.0), (0.06695, -0.05907, 0.0), (0.06353, -0.03227, 0.0), (0.05794, -0.008068, 0.0), (0.05026, 0.01354, 0.0), (0.04057, 0.03257, 0.0), (0.02896, 0.04902, 0.0), (0.01552, 0.06292, 0.0), (0.0003289, 0.07427, 0.0), (-0.01653, 0.08308, 0.0), (-0.03497, 0.08935, 0.0), (-0.0549, 0.09311, 0.0), (-0.07625, 0.09437, 0.0), (-0.09859, 0.09297, 0.0), (-0.1196, 0.08885, 0.0), (-0.1393, 0.08215, 0.0), (-0.1573, 0.07298, 0.0), (-0.1738, 0.06146, 0.0), (-0.1884, 0.04773, 0.0), (-0.2011, 0.0319, 0.0), (-0.2118, 0.01409, 0.0), (-0.2203, -0.00557, 0.0), (-0.2266, -0.02696, 0.0), (-0.2304, -0.04994, 0.0), (-0.2317, -0.07441, 0.0), (-0.2305, -0.09718, 0.0), (-0.2269, -0.1194, 0.0), (-0.2211, -0.1408, 0.0), (-0.2129, -0.1611, 0.0), (-0.2025, -0.18, 0.0), (-0.1899, -0.1973, 0.0), (-0.1751, -0.2127, 0.0), (-0.1582, -0.2259, 0.0), (-0.1393, -0.2366, 0.0), (-0.1183, -0.2446, 0.0), (-0.09527, -0.2496, 0.0), (-0.07032, -0.2513, 0.0), (-0.05666, -0.2511, 0.0), (-0.04375, -0.2503, 0.0), (-0.03151, -0.249, 0.0), (-0.01985, -0.2471, 0.0), (-0.008696, -0.2447, 0.0), (0.002036, -0.2417, 0.0), (0.01243, -0.2382, 0.0), (0.02256, -0.2341, 0.0), (0.03253, -0.2295, 0.0), (0.04239, -0.2243, 0.0), (0.05225, -0.2185, 0.0), (0.06218, -0.2121, 0.0), (-0.1643, -0.0448, 0.0), (-0.1617, -0.03215, 0.0), (-0.1581, -0.02047, 0.0), (-0.1537, -0.009792, 0.0), (-0.1484, -0.0001415, 0.0), (-0.1422, 0.00846, 0.0), (-0.1351, 0.01599, 0.0), (-0.1272, 0.02242, 0.0), (-0.1184, 0.02774, 0.0), (-0.1087, 0.03192, 0.0), (-0.09826, 0.03493, 0.0), (-0.08693, 0.03675, 0.0), (-0.07477, 0.03737, 0.0), (-0.06348, 0.03671, 0.0), (-0.05297, 0.03477, 0.0), (-0.04326, 0.0316, 0.0), (-0.03438, 0.02725, 0.0), (-0.02637, 0.02175, 0.0), (-0.01925, 0.01516, 0.0), (-0.01305, 0.007516, 0.0), (-0.007814, -0.001128, 0.0), (-0.003563, -0.01073, 0.0), (-0.0003291, -0.02124, 0.0), (0.001856, -0.03261, 0.0), (0.002961, -0.0448, 0.0), (-0.3087, -0.2447, 0.0), (-0.3087, 0.0877, 0.0), (-0.3746, 0.0877, 0.0), (-0.3746, -0.1499, 0.0), (-0.3801, -0.1572, 0.0), (-0.3858, -0.1639, 0.0), (-0.3918, -0.17, 0.0), (-0.3981, -0.1755, 0.0), (-0.4045, -0.1804, 0.0), (-0.4111, -0.1846, 0.0), (-0.4179, -0.1882, 0.0), (-0.4249, -0.1912, 0.0), (-0.4319, -0.1935, 0.0), (-0.4391, -0.1952, 0.0), (-0.4464, -0.1962, 0.0), (-0.4538, -0.1966, 0.0), (-0.4646, -0.196, 0.0), (-0.4745, -0.1944, 0.0), (-0.4835, -0.1917, 0.0), (-0.4915, -0.1879, 0.0), (-0.4986, -0.1832, 0.0), (-0.5048, -0.1774, 0.0), (-0.51, -0.1707, 0.0), (-0.5143, -0.163, 0.0), (-0.5176, -0.1544, 0.0), (-0.52, -0.1449, 0.0), (-0.5214, -0.1345, 0.0), (-0.5219, -0.1233, 0.0), (-0.5219, 0.0877, 0.0), (-0.5878, 0.0877, 0.0), (-0.5878, -0.1188, 0.0), (-0.5868, -0.1392, 0.0), (-0.5839, -0.1579, 0.0), (-0.5793, -0.1751, 0.0), (-0.573, -0.1907, 0.0), (-0.5651, -0.2046, 0.0), (-0.5557, -0.2167, 0.0), (-0.5448, -0.2271, 0.0), (-0.5327, -0.2357, 0.0), (-0.5194, -0.2425, 0.0), (-0.5049, -0.2474, 0.0), (-0.4894, -0.2503, 0.0), (-0.473, -0.2513, 0.0), (-0.4648, -0.2509, 0.0), (-0.4563, -0.2498, 0.0), (-0.4478, -0.2479, 0.0), (-0.4391, -0.2452, 0.0), (-0.4305, -0.242, 0.0), (-0.4219, -0.238, 0.0), (-0.4134, -0.2335, 0.0), (-0.405, -0.2283, 0.0), (-0.3969, -0.2226, 0.0), (-0.3891, -0.2164, 0.0), (-0.3816, -0.2097, 0.0), (-0.3746, -0.2025, 0.0), (-0.3746, -0.2447, 0.0), (-0.6884, 0.2602, 0.0), (-0.761, 0.2602, 0.0), (-0.761, -0.2291, 0.0), (-0.7612, -0.2479, 0.0), (-0.7618, -0.265, 0.0), (-0.7632, -0.2805, 0.0), (-0.7656, -0.2943, 0.0), (-0.7691, -0.3065, 0.0), (-0.7739, -0.317, 0.0), (-0.7804, -0.3259, 0.0), (-0.7887, -0.3332, 0.0), (-0.7991, -0.3388, 0.0), (-0.8117, -0.3429, 0.0), (-0.8268, -0.3453, 0.0), (-0.8446, -0.3461, 0.0), (-0.8631, -0.3461, 0.0), (-0.8498, -0.4135, 0.0), (-0.848, -0.4136, 0.0), (-0.8462, -0.4138, 0.0), (-0.8445, -0.414, 0.0), (-0.8427, -0.4142, 0.0), (-0.841, -0.4143, 0.0), (-0.8393, -0.4145, 0.0), (-0.8375, -0.4146, 0.0), (-0.8357, -0.4147, 0.0), (-0.8338, -0.4148, 0.0), (-0.8318, -0.4149, 0.0), (-0.8298, -0.4149, 0.0), (-0.8276, -0.4149, 0.0), (-0.8036, -0.4135, 0.0), (-0.7821, -0.4093, 0.0), (-0.7631, -0.4025, 0.0), (-0.7465, -0.3932, 0.0), (-0.7321, -0.3817, 0.0), (-0.72, -0.368, 0.0), (-0.71, -0.3524, 0.0), (-0.702, -0.335, 0.0), (-0.6959, -0.3159, 0.0), (-0.6917, -0.2954, 0.0), (-0.6892, -0.2736, 0.0), (-0.6884, -0.2506, 0.0)], [], [(1, 47, 0), (1, 46, 47), (2, 46, 1), (2, 45, 46), (3, 45, 2), (3, 44, 45), (4, 44, 3), (4, 43, 44), (5, 43, 4), (5, 42, 43), (6, 42, 5), (6, 41, 42), (7, 48, 6), (48, 41, 6), (7, 95, 48), (49, 41, 48), (7, 94, 95), (50, 41, 49), (7, 93, 94), (51, 41, 50), (51, 40, 41), (8, 93, 7), (8, 92, 93), (52, 40, 51), (8, 91, 92), (53, 40, 52), (8, 90, 91), (54, 40, 53), (54, 39, 40), (9, 90, 8), (9, 89, 90), (55, 39, 54), (9, 88, 89), (56, 39, 55), (56, 38, 39), (10, 88, 9), (10, 87, 88), (57, 38, 56), (57, 37, 38), (11, 87, 10), (11, 86, 87), (58, 37, 57), (11, 85, 86), (59, 37, 58), (59, 36, 37), (12, 85, 11), (12, 84, 85), (60, 36, 59), (13, 84, 12), (13, 83, 84), (60, 35, 36), (61, 35, 60), (13, 82, 83), (62, 35, 61), (14, 82, 13), (62, 34, 35), (14, 81, 82), (63, 34, 62), (14, 80, 81), (15, 80, 14), (64, 34, 63), (64, 33, 34), (15, 79, 80), (65, 33, 64), (16, 79, 15), (65, 32, 33), (16, 78, 79), (66, 32, 65), (16, 77, 78), (67, 32, 66), (17, 77, 16), (67, 31, 32), (17, 76, 77), (68, 31, 67), (17, 75, 76), (69, 31, 68), (17, 74, 75), (70, 31, 69), (18, 74, 17), (70, 30, 31), (18, 73, 74), (71, 30, 70), (18, 72, 73), (72, 30, 71), (18, 30, 72), (19, 30, 18), (19, 29, 30), (20, 29, 19), (20, 28, 29), (21, 28, 20), (21, 27, 28), (22, 27, 21), (22, 26, 27), (23, 26, 22), (23, 25, 26), (24, 25, 23), (98, 96, 97), (98, 255, 96), (99, 255, 98), (100, 255, 99), (101, 255, 100), (102, 255, 101), (103, 255, 102), (104, 255, 103), (105, 254, 104), (254, 255, 104), (105, 253, 254), (106, 291, 105), (291, 292, 105), (292, 253, 105), (293, 253, 292), (293, 252, 253), (294, 252, 293), (106, 290, 291), (295, 252, 294), (106, 289, 290), (296, 252, 295), (106, 288, 289), (296, 251, 252), (297, 251, 296), (106, 287, 288), (107, 287, 106), (298, 251, 297), (298, 250, 251), (107, 286, 287), (299, 250, 298), (107, 285, 286), (299, 249, 250), (300, 249, 299), (107, 284, 285), (300, 248, 249), (108, 284, 107), (301, 248, 300), (301, 247, 248), (108, 283, 284), (301, 246, 247), (302, 246, 301), (108, 282, 283), (109, 282, 108), (302, 245, 246), (303, 245, 302), (109, 281, 282), (303, 244, 245), (256, 244, 303), (109, 280, 281), (256, 243, 244), (110, 280, 109), (257, 243, 256), (257, 242, 243), (110, 279, 280), (111, 279, 110), (257, 241, 242), (258, 241, 257), (111, 278, 279), (112, 278, 111), (258, 240, 241), (113, 278, 112), (259, 240, 258), (113, 277, 278), (259, 239, 240), (114, 277, 113), (260, 239, 259), (114, 276, 277), (115, 276, 114), (260, 238, 239), (261, 238, 260), (116, 276, 115), (116, 275, 276), (261, 237, 238), (117, 275, 116), (262, 237, 261), (117, 274, 275), (118, 274, 117), (262, 236, 237), (263, 236, 262), (118, 273, 274), (119, 273, 118), (264, 236, 263), (264, 235, 236), (119, 272, 273), (120, 272, 119), (265, 235, 264), (120, 271, 272), (265, 234, 235), (121, 271, 120), (266, 234, 265), (121, 270, 271), (267, 234, 266), (121, 269, 270), (122, 269, 121), (268, 234, 267), (122, 268, 269), (122, 234, 268), (122, 233, 234), (123, 233, 122), (123, 232, 233), (124, 232, 123), (124, 231, 232), (125, 231, 124), (126, 231, 125), (126, 230, 231), (127, 230, 126), (127, 229, 230), (128, 229, 127), (129, 229, 128), (130, 229, 129), (130, 228, 229), (131, 228, 130), (132, 228, 131), (133, 228, 132), (133, 227, 228), (134, 227, 133), (135, 227, 134), (136, 227, 135), (136, 226, 227), (137, 226, 136), (137, 225, 226), (138, 225, 137), (138, 224, 225), (139, 224, 138), (139, 223, 224), (140, 223, 139), (140, 222, 223), (140, 221, 222), (141, 221, 140), (141, 220, 221), (142, 220, 141), (142, 219, 220), (143, 219, 142), (144, 219, 143), (144, 218, 219), (145, 218, 144), (145, 217, 218), (146, 217, 145), (146, 216, 217), (147, 216, 146), (147, 215, 216), (148, 215, 147), (148, 214, 215), (149, 214, 148), (149, 213, 214), (150, 213, 149), (150, 212, 213), (151, 212, 150), (151, 211, 212), (152, 211, 151), (152, 210, 211), (153, 210, 152), (153, 209, 210), (154, 209, 153), (154, 208, 209), (155, 208, 154), (155, 207, 208), (156, 207, 155), (156, 206, 207), (157, 206, 156), (157, 205, 206), (158, 205, 157), (158, 204, 205), (159, 204, 158), (159, 203, 204), (160, 203, 159), (161, 203, 160), (161, 202, 203), (162, 202, 161), (162, 201, 202), (163, 201, 162), (163, 200, 201), (164, 200, 163), (164, 199, 200), (165, 340, 164), (340, 199, 164), (340, 341, 199), (341, 198, 199), (165, 339, 340), (342, 198, 341), (165, 338, 339), (343, 198, 342), (165, 337, 338), (166, 337, 165), (344, 198, 343), (166, 336, 337), (345, 198, 344), (166, 335, 336), (346, 198, 345), (346, 197, 198), (166, 334, 335), (347, 197, 346), (167, 334, 166), (167, 333, 334), (348, 197, 347), (348, 196, 197), (167, 332, 333), (168, 332, 167), (349, 196, 348), (168, 331, 332), (350, 196, 349), (350, 195, 196), (168, 330, 331), (169, 330, 168), (351, 195, 350), (169, 329, 330), (351, 194, 195), (170, 329, 169), (170, 328, 329), (304, 194, 351), (304, 193, 194), (170, 327, 328), (171, 327, 170), (305, 193, 304), (171, 326, 327), (306, 193, 305), (306, 192, 193), (171, 325, 326), (307, 192, 306), (172, 325, 171), (172, 324, 325), (308, 192, 307), (172, 323, 324), (308, 191, 192), (309, 191, 308), (173, 323, 172), (173, 322, 323), (310, 191, 309), (173, 321, 322), (311, 191, 310), (173, 320, 321), (311, 190, 191), (312, 190, 311), (174, 320, 173), (174, 319, 320), (313, 190, 312), (174, 318, 319), (314, 190, 313), (174, 317, 318), (315, 190, 314), (174, 316, 317), (316, 190, 315), (174, 190, 316), (174, 189, 190), (175, 189, 174), (175, 188, 189), (176, 188, 175), (177, 188, 176), (177, 187, 188), (178, 187, 177), (178, 186, 187), (179, 186, 178), (179, 185, 186), (180, 185, 179), (180, 184, 185), (181, 184, 180), (181, 183, 184), (182, 183, 181), (390, 388, 389), (390, 387, 388), (391, 387, 390), (391, 386, 387), (392, 386, 391), (392, 385, 386), (393, 385, 392), (393, 384, 385), (394, 384, 393), (394, 383, 384), (395, 383, 394), (395, 382, 383), (396, 438, 395), (438, 382, 395), (396, 437, 438), (439, 382, 438), (396, 436, 437), (440, 382, 439), (396, 435, 436), (441, 382, 440), (441, 381, 382), (396, 434, 435), (397, 434, 396), (442, 381, 441), (397, 433, 434), (443, 381, 442), (397, 432, 433), (444, 381, 443), (397, 431, 432), (445, 381, 444), (398, 431, 397), (445, 380, 381), (398, 430, 431), (446, 380, 445), (398, 429, 430), (447, 380, 446), (399, 429, 398), (447, 379, 380), (399, 428, 429), (448, 379, 447), (399, 427, 428), (449, 379, 448), (400, 427, 399), (400, 426, 427), (449, 378, 379), (450, 378, 449), (400, 450, 426), (400, 378, 450), (401, 378, 400), (401, 377, 378), (402, 376, 401), (376, 377, 401), (402, 375, 376), (403, 375, 402), (403, 374, 375), (403, 373, 374), (404, 373, 403), (404, 372, 373), (405, 372, 404), (405, 371, 372), (353, 425, 352), (405, 370, 371), (354, 425, 353), (355, 425, 354), (406, 370, 405), (406, 369, 370), (356, 425, 355), (357, 425, 356), (406, 368, 369), (358, 425, 357), (406, 367, 368), (359, 425, 358), (407, 367, 406), (360, 425, 359), (407, 366, 367), (361, 425, 360), (407, 365, 366), (362, 425, 361), (363, 425, 362), (407, 364, 365), (364, 425, 363), (407, 425, 364), (408, 425, 407), (408, 424, 425), (409, 424, 408), (409, 423, 424), (409, 422, 423), (410, 422, 409), (410, 421, 422), (410, 420, 421), (411, 420, 410), (411, 419, 420), (411, 418, 419), (412, 418, 411), (412, 417, 418), (412, 416, 417), (412, 415, 416), (413, 415, 412), (413, 414, 415), (481, 479, 480), (481, 478, 479), (454, 452, 453), (454, 451, 452), (482, 478, 481), (482, 477, 478), (482, 476, 477), (483, 476, 482), (483, 475, 476), (455, 451, 454), (483, 474, 475), (456, 451, 455), (484, 474, 483), (484, 473, 474), (457, 451, 456), (458, 451, 457), (484, 472, 473), (485, 472, 484), (459, 451, 458), (485, 471, 472), (460, 505, 459), (505, 451, 459), (485, 470, 471), (461, 505, 460), (485, 469, 470), (462, 505, 461), (486, 469, 485), (463, 505, 462), (486, 468, 469), (464, 505, 463), (486, 467, 468), (465, 505, 464), (486, 466, 467), (466, 505, 465), (486, 505, 466), (486, 504, 505), (506, 451, 505), (487, 504, 486), (487, 503, 504), (487, 502, 503), (488, 502, 487), (488, 501, 502), (489, 501, 488), (489, 500, 501), (489, 499, 500), (490, 499, 489), (490, 498, 499), (490, 497, 498), (491, 497, 490), (491, 496, 497), (492, 496, 491), (492, 495, 496), (492, 494, 495), (493, 494, 492), (509, 507, 508), (509, 547, 507), (510, 547, 509), (511, 547, 510), (511, 546, 547), (512, 546, 511), (512, 545, 546), (513, 545, 512), (514, 545, 513), (514, 544, 545), (515, 544, 514), (515, 543, 544), (516, 543, 515), (517, 543, 516), (518, 543, 517), (518, 542, 543), (519, 542, 518), (520, 542, 519), (521, 542, 520), (523, 521, 522), (523, 542, 521), (523, 541, 542), (523, 540, 541), (523, 539, 540), (523, 538, 539), (523, 537, 538), (523, 536, 537), (524, 536, 523), (524, 535, 536), (525, 535, 524), (526, 535, 525), (527, 535, 526), (528, 535, 527), (529, 535, 528), (530, 535, 529), (531, 535, 530), (532, 535, 531), (533, 535, 532), (534, 535, 533)])
me_mesh.use_remesh_preserve_volume = False
me_mesh.use_remesh_preserve_attributes = False
me_mesh.use_mirror_vertex_groups = False
me_mesh.update()

# ---- objects
ob_game_logic = bpy.data.objects.new('GAME_LOGIC', None)
ob_text_001 = bpy.data.objects.new('Text.001', me_mesh_001)
ob_text = bpy.data.objects.new('Text', me_mesh)
ob_lamp = bpy.data.objects.new('Lamp', light_lamp)
ob_camera = bpy.data.objects.new('Camera', cam_camera)

# ---- transforms, parenting, visibility, modifiers, constraints
ob_game_logic.location = (0.0, 0.0, 0.0)
ob_game_logic.empty_display_type = 'CUBE'
ob_game_logic.empty_image_offset = (0.0, 0.0)
ob_game_logic.lineart.crease_threshold = 0.0
ob_text_001.location = (0.0, -1.0, 0.0)
ob_text_001.scale = (0.3186, 0.3186, 0.3186)
ob_text_001.lineart.crease_threshold = 0.0
ob_text.location = (0.0, 0.0, 0.0)
ob_text.lineart.crease_threshold = 0.0
ob_lamp.location = (4.076, 1.005, 5.904)
ob_lamp.rotation_euler = (0.6503, 0.05522, 1.866)
ob_lamp.lock_rotations_4d = False
ob_lamp.empty_display_type = 'ARROWS'
ob_lamp.color = (0.0, 0.0, 0.0, 0.0)
ob_lamp.lineart.crease_threshold = 0.0
ob_camera.location = (0.0, 0.0, 10.0)
ob_camera.lock_rotations_4d = False
ob_camera.empty_display_type = 'ARROWS'
ob_camera.color = (0.0, 0.0, 0.0, 0.0)
ob_camera.display_type = 'WIRE'
ob_camera.lineart.crease_threshold = 0.0

# ---- collection membership
col_collection_1.objects.link(ob_game_logic)
col_collection_1.objects.link(ob_text_001)
col_collection_1.objects.link(ob_text)
col_collection_1.objects.link(ob_lamp)
col_collection_1.objects.link(ob_camera)

# ---- scene / render settings (as saved in the file)
scene.camera = ob_camera
scene.frame_start = 1; scene.frame_end = 250; scene.frame_set(1)
scene.render.engine = 'BLENDER_EEVEE_NEXT'
scene.render.image_settings.compression = 90
scene.render.resolution_x = 640
scene.render.resolution_y = 360
scene.render.dither_intensity = 0.0
scene.cycles.use_denoising = False
scene.cycles.samples = 10
scene.cycles.sampling_pattern = 'TABULATED_SOBOL'
scene.cycles.light_sampling_threshold = 0.0
scene.cycles.use_adaptive_sampling = False
scene.cycles.use_light_tree = False
scene.cycles.blur_glossy = 0.0
scene.cycles.volume_bounces = 1
scene.cycles.pixel_filter_type = 'GAUSSIAN'
scene.cycles.sample_clamp_indirect = 0.0
scene.view_settings.view_transform = 'Standard'
bpy.context.view_layer.update()
